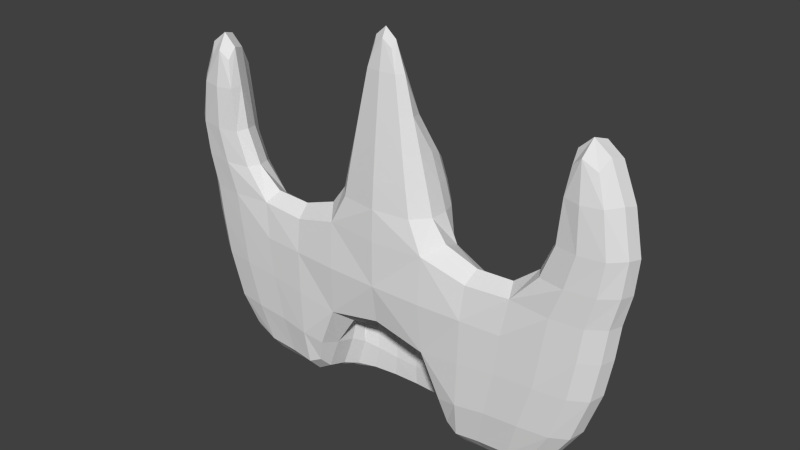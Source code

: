 # Source: drone.blend  (saved by Blender 2.69.0; exported with 4.5.12 LTS)
import bpy
from mathutils import Matrix  # noqa: F401  (used for matrix-valued properties, if any)

bpy.ops.wm.read_factory_settings(use_empty=True)
scene = bpy.context.scene
scene.name = 'Scene'

# ---- collections
col_collection_1 = bpy.data.collections.new('Collection 1'); scene.collection.children.link(col_collection_1)

# ---- materials (node trees are filled in below, after node groups)
mat_material = bpy.data.materials.new('Material')
mat_material.alpha_threshold = 0.0
mat_material.use_transparent_shadow = False
mat_material.preview_render_type = 'SHADERBALL'
mat_material.roughness = 0.5
mat_material.specular_intensity = 0.6813
mat_material.line_color = (0.0, 0.0, 0.0, 1.0)

# ---- material node trees

# ---- world
world_world = bpy.data.worlds.new('World'); scene.world = world_world
world_world.color = (0.05088, 0.05088, 0.05088)
world_world.use_sun_shadow = False
world_world.sun_shadow_jitter_overblur = 0.0
world_world.cycles.sampling_method = 'MANUAL'
world_world.cycles.sample_map_resolution = 256

# ---- meshes
me_cube_001 = bpy.data.meshes.new('Cube.001')
me_cube_001.from_pydata([(-0.0001902, -0.362, 0.9418), (-3.452, 0.4375, 2.954), (-0.0001903, 0.01772, -4.331), (-4.035, 0.01027, -2.16), (-0.0001903, -0.3895, -2.187), (-0.0001898, 0.4703, 3.958), (-0.0001901, -0.283, 3.208), (-0.9129, 0.01087, 0.9402), (-0.6235, 0.5172, 2.883), (0.9125, 0.01087, 0.9402), (-0.0001898, -0.16, 5.97), (-0.667, 0.01315, 3.193), (0.6231, 0.5172, 2.883), (0.6667, 0.01315, 3.193), (-3.698, 0.4358, 4.607), (-1.796, 0.3669, -2.203), (-2.832, -0.2673, -5.572), (-1.727, -0.3382, -2.162), (-1.793, 0.008865, -0.3561), (3.608, -0.2505, 3.57), (1.796, 0.3669, -2.203), (1.793, 0.008864, -0.3561), (1.727, -0.3382, -2.162), (3.627, 0.01332, -5.642), (4.182, 0.4392, 0.2847), (-3.174, -0.2718, -2.137), (-2.853, 0.4592, -1.967), (4.034, 0.01027, -2.16), (-3.16, 0.4419, 0.2966), (3.466, -0.2603, 0.4965), (3.173, -0.2718, -2.137), (2.831, -0.2673, -5.572), (4.24, 0.01027, 0.5122), (-3.466, -0.2603, 0.4965), (4.046, 0.4392, -1.957), (-4.24, 0.01027, 0.5122), (2.909, 0.009242, 0.5356), (-2.91, 0.009243, 0.5356), (3.602, 0.01638, 5.621), (-3.602, 0.01638, 5.621), (4.153, 0.01332, 3.673), (-3.608, -0.2505, 3.57), (3.73, 0.4375, -4.897), (-4.153, 0.01332, 3.673), (3.277, 0.01332, 3.673), (-3.277, 0.01332, 3.673), (-1.658, 0.02029, -7.873), (1.658, 0.02029, -7.873), (-2.606, 0.02, -7.724), (2.606, 0.02, -7.724), (3.451, 0.4375, 2.954), (-3.627, 0.01332, -5.642), (1.676, -0.3289, -5.807), (0.9908, 0.5317, -6.525), (-1.677, -0.3289, -5.807), (-0.991, 0.5317, -6.525), (1.174, 0.01734, -6.147), (-1.175, 0.01734, -6.147), (0.4086, 0.7358, -6.991), (-1.849, 0.5802, -6.034), (1.849, 0.5802, -6.034), (1.376, 0.5473, -8.012), (-1.376, 0.5473, -8.012), (1.463, 0.5646, -4.547), (-1.464, 0.5646, -4.547), (0.7219, 0.8684, -6.504), (0.54, 0.8021, -7.98), (0.5905, 0.8021, -5.515), (-0.0001898, 0.8271, 2.709), (-0.3913, 0.8597, 2.048), (0.3909, 0.8597, 2.048), (0.8448, 0.5865, 0.9186), (-0.8452, 0.5865, 0.9186), (0.8766, 0.6144, -1.839), (-0.0001903, 0.6199, -3.706), (-0.877, 0.6144, -1.839), (-0.0001899, 1.034, -0.3267), (-0.0001899, 1.026, 0.7445), (-0.0001898, 0.9942, 1.508), (0.5073, 0.9077, 0.8216), (-0.5077, 0.9077, 0.8216), (0.5174, 0.9229, -0.9003), (-0.0001901, 0.9226, -2.056), (-0.5178, 0.9229, -0.9003), (-0.0001897, 4.302e-11, 7.47), (-0.3644, 0.007036, 5.958), (-0.0001898, 0.1741, 5.946), (0.364, 0.007036, 5.958), (-3.517, 0.6013, -1.73), (3.734, 0.5979, 2.133), (3.309, 0.5979, -4.047), (3.658, 0.6013, 0.02999), (3.516, 0.6013, -1.73), (-3.658, 0.6013, 0.02999), (-3.734, 0.5979, 2.133), (-3.309, 0.5979, -4.047), (-2.902, 0.4448, -6.65), (-3.73, 0.4375, -4.897), (-4.046, 0.4392, -1.957), (-4.182, 0.4392, 0.2847), (4.105, 0.4375, 2.954), (2.587, 0.4638, -4.956), (3.159, 0.4419, 0.2966), (3.697, 0.4358, 4.607), (2.902, 0.4448, -6.65), (2.853, 0.4592, -1.967), (-4.105, 0.4375, 2.954), (-2.588, 0.4638, -4.956), (-0.4065, 0.7358, -6.991), (-0.7198, 0.8684, -6.504), (-0.5379, 0.8021, -7.98), (-0.5883, 0.8021, -5.515), (1.185, 0.00969, 0.1165), (0.7512, 0.558, 1.855), (-1.185, 0.00969, 0.1165), (-0.0001902, -0.3819, -0.3426), (-1.18, 0.4537, -2.112), (-0.7873, 0.01762, -4.785), (-0.9219, -0.3766, -2.181), (-0.0001903, 0.3725, -4.185), (0.7869, 0.01762, -4.785), (-0.0001904, -0.2883, -3.785), (1.18, 0.4537, -2.112), (0.9215, -0.3766, -2.181), (0.7989, 0.01212, 2.003), (0.3946, 0.482, 3.689), (-0.7992, 0.01212, 2.003), (-0.0001901, -0.3292, 2.011), (-0.66, -0.2688, 0.9414), (0.6596, -0.2688, 0.9414), (-0.9207, 0.3412, 0.9339), (0.9203, 0.3412, 0.9339), (0.5203, 0.01208, 4.511), (-0.0001898, 0.2902, 4.687), (-0.5206, 0.01208, 4.511), (-0.00019, -0.2258, 4.529), (-0.4866, -0.209, 3.204), (0.4863, -0.209, 3.204), (-0.6698, 0.2872, 3.108), (0.6694, 0.2872, 3.108), (-2.446, 0.3651, -2.144), (2.212, -0.2912, -5.648), (-2.463, -0.296, -2.144), (-2.46, 0.008635, -0.2818), (-1.689, 0.4261, -3.715), (-1.819, 0.2677, -0.8159), (-1.707, -0.3401, -3.975), (-1.751, -0.2472, -0.8097), (2.446, 0.3651, -2.144), (2.46, 0.008634, -0.2818), (2.462, -0.296, -2.144), (3.361, -0.1887, -5.573), (1.819, 0.2677, -0.8159), (1.689, 0.4261, -3.715), (1.751, -0.2472, -0.8097), (1.707, -0.3401, -3.975), (-4.118, 0.2509, -2.121), (-3.913, 0.01103, -3.761), (-3.738, -0.1937, -2.143), (-4.105, 0.01027, -0.7621), (-3.366, 0.4394, 1.463), (4.093, 0.4392, -0.7838), (-3.068, -0.2746, -3.724), (-3.266, -0.265, -0.7507), (4.118, 0.2509, -2.121), (4.105, 0.01027, -0.7621), (3.738, -0.1937, -2.143), (3.913, 0.01103, -3.761), (3.379, 0.4385, -6.193), (3.953, 0.4388, -3.304), (3.266, -0.265, -0.7507), (3.068, -0.2746, -3.724), (-3.172, 0.01078, 1.914), (3.171, 0.01078, 1.914), (-4.302, 0.01103, 1.908), (3.525, 0.4362, 4.194), (-3.628, -0.256, 1.854), (4.301, 0.01103, 1.908), (3.365, 0.4394, 1.463), (3.627, -0.256, 1.854), (3.019, -0.1947, 0.5121), (3.967, -0.1908, 0.4947), (4.305, 0.2509, 0.4689), (3.001, 0.254, 0.4896), (-3.967, -0.1908, 0.4947), (-3.019, -0.1947, 0.5121), (-3.001, 0.254, 0.4896), (-4.305, 0.2509, 0.4689), (-3.372, 0.01562, 5.134), (3.372, 0.01561, 5.134), (-3.889, 0.01562, 5.134), (-3.678, 0.2516, 5.444), (-3.552, -0.1807, 5.031), (3.888, 0.01561, 5.134), (3.678, 0.2516, 5.444), (3.551, -0.1807, 5.031), (3.319, -0.1845, 3.596), (3.95, -0.1845, 3.596), (4.207, 0.2513, 3.544), (3.361, 0.2513, 3.544), (-3.951, -0.1845, 3.596), (-3.319, -0.1845, 3.596), (-3.362, 0.2513, 3.544), (-4.207, 0.2513, 3.544), (-1.389, 0.01789, -7.486), (1.389, 0.01789, -7.486), (-2.043, 0.02189, -7.791), (-1.596, 0.3177, -8.019), (-1.654, -0.2327, -7.244), (2.042, 0.02189, -7.791), (1.596, 0.3177, -8.019), (1.654, -0.2327, -7.244), (-3.188, 0.01652, -7.173), (-2.718, 0.2638, -7.542), (-2.624, -0.1894, -7.099), (3.187, 0.01652, -7.173), (2.718, 0.2638, -7.542), (2.624, -0.1894, -7.099), (2.237, 0.4259, -5.68), (3.72, 0.2513, -5.508), (-2.213, -0.2912, -5.648), (-3.361, -0.1887, -5.573), (-3.72, 0.2513, -5.508), (-2.237, 0.4259, -5.68), (1.304, -0.2647, -5.992), (1.125, 0.3414, -6.311), (-1.304, -0.2647, -5.992), (-1.125, 0.3414, -6.311), (-1.102, 0.7131, -5.035), (1.103, 0.7131, -5.035), (-1.018, 0.7088, -7.961), (1.018, 0.7088, -7.961), (1.363, 0.7774, -6.236), (-1.363, 0.7774, -6.236), (0.7574, 0.6445, -6.761), (-0.7569, 0.6445, -6.761), (-1.043, 0.5445, -5.173), (-1.154, 0.5311, -7.753), (1.154, 0.5311, -7.753), (1.042, 0.5445, -5.173), (-1.621, 0.5678, -7.404), (-1.863, 0.5805, -4.787), (1.862, 0.5805, -4.787), (1.621, 0.5678, -7.404), (0.001598, 0.8316, -5.752), (0.001598, 0.8316, -8.006), (0.001598, 0.8873, -6.655), (0.001598, 0.776, -7.104), (0.4617, 0.7523, -7.889), (0.4338, 0.7523, -5.97), (0.7345, 0.8518, -5.675), (0.631, 0.8518, -7.454), (0.4613, 0.8879, 1.411), (-0.7134, 0.7904, -1.422), (-0.0001902, 0.7924, -2.971), (0.713, 0.7904, -1.422), (0.2518, 0.8353, 2.544), (-0.7022, 0.7682, 0.8844), (0.7019, 0.7682, 0.8844), (-0.0001898, 0.6655, 3.413), (-0.53, 0.7068, 2.527), (0.5296, 0.7068, 2.527), (-0.7516, 0.558, 1.855), (-0.395, 0.482, 3.689), (0.891, 0.6047, -0.2156), (-0.8913, 0.6047, -0.2156), (0.635, 0.6185, -3.239), (-0.6354, 0.6185, -3.239), (-0.0001899, 1.033, 0.3037), (-0.2825, 1.006, -0.4701), (-0.00019, 1.005, -1.122), (0.2821, 1.006, -0.4701), (-0.0001899, 1.013, 1.108), (-0.2706, 0.9964, 0.7638), (0.2703, 0.9964, 0.7638), (-0.0001898, 0.9414, 2.017), (-0.2129, 0.9606, 1.643), (0.2125, 0.9606, 1.643), (-0.4617, 0.8879, 1.411), (-0.2522, 0.8353, 2.544), (0.5267, 0.9192, 0.1082), (-0.5271, 0.9192, 0.1082), (0.3761, 0.9227, -1.767), (-0.3765, 0.9227, -1.767), (0.1924, 0.001759, 7.092), (-0.0001897, 0.08844, 7.089), (-0.1928, 0.001759, 7.092), (-0.0001897, -0.08493, 7.095), (-0.272, -0.1182, 5.967), (0.2716, -0.1182, 5.967), (-0.2747, 0.1323, 5.949), (0.2743, 0.1323, 5.949), (-3.162, 0.5658, -1.789), (3.161, 0.5658, -1.789), (-3.838, 0.5608, -1.786), (-3.454, 0.6004, -2.79), (-3.562, 0.6013, -0.8085), (3.838, 0.5608, -1.786), (3.562, 0.6013, -0.8085), (3.454, 0.6004, -2.79), (-3.738, 0.6004, 0.9544), (3.737, 0.6004, 0.9544), (3.942, 0.5608, 0.09366), (3.38, 0.5614, 0.09663), (-3.38, 0.5614, 0.09663), (-3.943, 0.5608, 0.09367), (-3.703, 0.5556, 3.405), (3.702, 0.5556, 3.405), (3.922, 0.5578, 2.339), (3.568, 0.5578, 2.339), (-3.569, 0.5578, 2.339), (-3.922, 0.5578, 2.339), (-3.114, 0.5579, -5.375), (3.113, 0.5579, -5.375), (2.933, 0.5644, -4.274), (3.609, 0.5578, -4.26), (-3.609, 0.5578, -4.26), (-2.934, 0.5644, -4.274), (-2.95, 0.4475, -0.7715), (-2.767, 0.4677, -3.343), (4.217, 0.4388, 1.46), (-3.91, 0.4362, 4.194), (-3.526, 0.4362, 4.194), (-2.554, 0.4541, -6.245), (-3.379, 0.4385, -6.193), (-3.954, 0.4388, -3.304), (-4.094, 0.4392, -0.7838), (-4.217, 0.4388, 1.46), (3.91, 0.4362, 4.194), (2.553, 0.4541, -6.245), (2.766, 0.4677, -3.343), (2.949, 0.4475, -0.7715), (-0.4317, 0.7523, -5.97), (-0.4596, 0.7523, -7.889), (-0.6289, 0.8518, -7.454), (-0.7324, 0.8518, -5.675), (0.9324, -0.3148, -0.2762), (-0.9327, -0.3148, -0.2762), (-0.9691, -0.3158, -4.214), (0.9687, -0.3158, -4.214), (1.137, 0.3677, -0.2554), (-1.137, 0.3677, -0.2554), (-0.9599, 0.4143, -4.299), (0.9595, 0.4143, -4.299), (0.5771, -0.2438, 2.009), (-0.5775, -0.2438, 2.009), (0.8089, 0.3192, 1.962), (-0.8093, 0.3192, 1.962), (0.3851, -0.1663, 4.525), (-0.3855, -0.1663, 4.525), (0.4434, 0.2487, 4.403), (-0.4438, 0.2487, 4.403), (-2.576, 0.2785, -0.6756), (-2.344, 0.4036, -3.862), (-2.383, -0.3007, -3.797), (-2.557, -0.2335, -0.674), (2.344, 0.4036, -3.862), (2.576, 0.2785, -0.6756), (2.557, -0.2335, -0.674), (2.382, -0.3007, -3.797), (-4.183, 0.2509, -0.7661), (-4.001, 0.251, -3.675), (-3.625, -0.1934, -3.723), (-3.815, -0.192, -0.7607), (4.0, 0.251, -3.675), (4.183, 0.2509, -0.7661), (3.814, -0.192, -0.7607), (3.624, -0.1934, -3.723), (-3.254, 0.2518, 1.83), (-3.252, -0.1897, 1.87), (3.254, 0.2518, 1.83), (3.252, -0.1897, 1.87), (-4.356, 0.251, 1.825), (-4.058, -0.1887, 1.866), (4.355, 0.251, 1.825), (4.058, -0.1888, 1.866), (-3.458, 0.2515, 4.969), (-3.387, -0.1308, 4.686), (3.458, 0.2515, 4.969), (3.387, -0.1308, 4.686), (-3.951, 0.2515, 4.969), (-3.8, -0.1308, 4.686), (3.951, 0.2515, 4.969), (3.8, -0.1308, 4.686), (-1.431, -0.1807, -7.007), (1.431, -0.1807, -7.007), (-1.329, 0.3298, -7.663), (1.329, 0.3298, -7.663), (-2.057, 0.3268, -7.583), (-2.062, -0.2046, -7.158), (2.057, 0.3268, -7.583), (2.062, -0.2046, -7.158), (-3.289, 0.2545, -7.002), (-3.07, -0.1347, -6.716), (3.289, 0.2545, -7.002), (3.069, -0.1347, -6.716), (-0.8013, 0.6628, -5.579), (0.8018, 0.6628, -5.579), (-1.382, 0.7624, -5.223), (1.383, 0.7624, -5.223), (-0.864, 0.6594, -7.811), (0.8645, 0.6594, -7.811), (-1.192, 0.7592, -7.38), (1.193, 0.7592, -7.38), (0.001598, 0.7899, -6.162), (0.001598, 0.8734, -5.906), (0.001598, 0.7899, -7.933), (0.001598, 0.8734, -7.516), (0.7305, 0.7839, -0.07056), (-0.7309, 0.7839, -0.07056), (-0.5148, 0.7919, -2.584), (0.5145, 0.7919, -2.584), (0.6329, 0.7428, 1.673), (-0.6333, 0.7428, 1.673), (0.3369, 0.6758, 3.191), (-0.3373, 0.6758, 3.191), (0.2822, 1.004, 0.2549), (-0.2826, 1.004, 0.2549), (-0.2354, 0.9839, -1.128), (0.235, 0.9839, -1.128), (0.2468, 0.9819, 1.184), (-0.2472, 0.9819, 1.184), (0.1629, 0.9187, 2.061), (-0.1633, 0.9187, 2.061), (0.1657, -0.07252, 6.802), (-0.1661, -0.07252, 6.802), (0.1669, 0.07877, 6.794), (-0.1673, 0.07877, 6.794), (-3.231, 0.5629, -0.7992), (-3.09, 0.5673, -2.928), (3.09, 0.5673, -2.928), (3.23, 0.5629, -0.7992), (-3.874, 0.5608, -0.8023), (-3.772, 0.56, -2.919), (3.771, 0.56, -2.919), (3.874, 0.5608, -0.8023), (-3.522, 0.5602, 1.082), (3.522, 0.5602, 1.082), (-3.98, 0.56, 1.081), (3.98, 0.56, 1.081), (-3.589, 0.5253, 3.339), (3.589, 0.5253, 3.339), (-3.845, 0.5253, 3.339), (3.844, 0.5253, 3.339), (-2.845, 0.5332, -5.325), (2.845, 0.5332, -5.325), (-3.385, 0.5263, -5.302), (3.385, 0.5263, -5.302)], [], [(0, 128, 337), (0, 115, 336), (0, 129, 127), (0, 127, 128), (1, 322, 376), (1, 202, 160), (1, 160, 436), (1, 310, 440), (2, 117, 342), (2, 119, 343), (2, 120, 339), (2, 121, 338), (3, 159, 360), (3, 156, 157), (3, 157, 362), (3, 158, 159), (4, 123, 336), (4, 115, 337), (4, 118, 338), (4, 121, 339), (5, 263, 133), (5, 133, 125), (5, 125, 414), (5, 259, 415), (6, 136, 345), (6, 127, 344), (6, 137, 135), (6, 135, 136), (7, 130, 341), (7, 114, 337), (7, 128, 345), (7, 126, 130), (8, 262, 138), (8, 138, 351), (8, 263, 260), (8, 260, 413), (9, 129, 336), (9, 112, 340), (9, 131, 124), (9, 124, 344), (10, 288, 349), (10, 135, 348), (10, 289, 287), (10, 287, 288), (11, 138, 347), (11, 126, 136), (11, 136, 349), (11, 134, 138), (12, 125, 350), (12, 139, 113), (12, 113, 412), (12, 261, 125), (13, 137, 124), (13, 124, 346), (13, 139, 132), (13, 132, 348), (14, 321, 191), (14, 191, 322), (14, 322, 440), (14, 306, 442), (15, 116, 342), (15, 144, 140), (15, 140, 352), (15, 145, 341), (16, 220, 162), (16, 162, 362), (16, 221, 214), (16, 214, 389), (17, 118, 337), (17, 147, 355), (17, 142, 146), (17, 146, 338), (18, 114, 341), (18, 145, 352), (18, 143, 355), (18, 147, 337), (19, 196, 179), (19, 179, 375), (19, 197, 195), (19, 195, 196), (20, 122, 340), (20, 152, 357), (20, 148, 153), (20, 153, 343), (21, 112, 336), (21, 154, 358), (21, 149, 357), (21, 152, 340), (22, 123, 339), (22, 155, 150), (22, 150, 358), (22, 154, 336), (23, 219, 364), (23, 167, 151), (23, 151, 215), (23, 215, 219), (24, 320, 374), (24, 182, 161), (24, 161, 435), (24, 302, 320), (25, 142, 163), (25, 163, 363), (25, 158, 162), (25, 162, 354), (26, 318, 140), (26, 140, 353), (26, 319, 292), (26, 292, 428), (27, 167, 164), (27, 164, 365), (27, 165, 166), (27, 166, 367), (28, 160, 368), (28, 186, 352), (28, 318, 304), (28, 304, 160), (29, 180, 358), (29, 170, 181), (29, 181, 375), (29, 179, 180), (30, 150, 359), (30, 171, 166), (30, 166, 366), (30, 170, 150), (31, 151, 367), (31, 171, 141), (31, 141, 391), (31, 217, 151), (32, 181, 366), (32, 165, 182), (32, 182, 177), (32, 177, 181), (33, 184, 163), (33, 163, 355), (33, 185, 176), (33, 176, 373), (34, 161, 164), (34, 164, 364), (34, 169, 297), (34, 297, 435), (35, 187, 159), (35, 159, 363), (35, 184, 174), (35, 174, 187), (36, 183, 357), (36, 149, 358), (36, 180, 371), (36, 173, 370), (37, 185, 355), (37, 143, 352), (37, 186, 368), (37, 172, 369), (38, 189, 379), (38, 195, 383), (38, 193, 382), (38, 194, 189), (39, 188, 191), (39, 191, 380), (39, 190, 381), (39, 192, 377), (40, 197, 177), (40, 177, 374), (40, 198, 193), (40, 193, 197), (41, 200, 373), (41, 176, 201), (41, 201, 192), (41, 192, 200), (42, 169, 219), (42, 219, 394), (42, 168, 315), (42, 315, 434), (43, 203, 372), (43, 174, 200), (43, 200, 190), (43, 190, 203), (44, 199, 370), (44, 173, 371), (44, 196, 189), (44, 189, 199), (45, 201, 369), (45, 172, 368), (45, 202, 188), (45, 188, 201), (46, 204, 384), (46, 208, 206), (46, 206, 207), (46, 207, 386), (47, 205, 387), (47, 210, 209), (47, 209, 211), (47, 211, 385), (48, 206, 214), (48, 214, 393), (48, 212, 392), (48, 213, 388), (49, 209, 390), (49, 216, 394), (49, 215, 395), (49, 217, 209), (50, 178, 199), (50, 199, 378), (50, 175, 441), (50, 309, 437), (51, 221, 157), (51, 157, 361), (51, 222, 212), (51, 212, 221), (52, 141, 359), (52, 155, 339), (52, 224, 385), (52, 211, 141), (53, 238, 225), (53, 225, 343), (53, 239, 234), (53, 234, 401), (54, 226, 338), (54, 146, 354), (54, 220, 208), (54, 208, 384), (55, 236, 342), (55, 227, 237), (55, 237, 400), (55, 235, 236), (56, 224, 339), (56, 120, 343), (56, 225, 387), (56, 205, 224), (57, 227, 342), (57, 117, 338), (57, 226, 204), (57, 204, 386), (58, 248, 234), (58, 234, 397), (58, 249, 247), (58, 247, 406), (59, 240, 223), (59, 223, 353), (59, 241, 233), (59, 233, 402), (60, 242, 356), (60, 218, 243), (60, 243, 403), (60, 232, 242), (61, 243, 390), (61, 210, 238), (61, 238, 401), (61, 231, 243), (62, 237, 207), (62, 207, 388), (62, 240, 230), (62, 230, 400), (63, 239, 153), (63, 153, 356), (63, 242, 229), (63, 229, 397), (64, 241, 353), (64, 144, 236), (64, 236, 396), (64, 228, 241), (65, 250, 399), (65, 232, 251), (65, 251, 407), (65, 246, 250), (66, 251, 403), (66, 231, 248), (66, 248, 406), (66, 245, 251), (67, 249, 229), (67, 229, 399), (67, 250, 244), (67, 244, 404), (68, 279, 259), (68, 259, 256), (68, 256, 275), (68, 275, 279), (69, 278, 260), (69, 260, 415), (69, 279, 276), (69, 276, 421), (70, 256, 414), (70, 261, 252), (70, 252, 420), (70, 277, 256), (71, 113, 346), (71, 131, 264), (71, 264, 258), (71, 258, 113), (72, 265, 130), (72, 130, 347), (72, 262, 257), (72, 257, 265), (73, 264, 122), (73, 122, 343), (73, 266, 255), (73, 255, 408), (74, 266, 343), (74, 119, 342), (74, 267, 410), (74, 254, 411), (75, 267, 342), (75, 116, 265), (75, 265, 409), (75, 253, 267), (76, 271, 419), (76, 270, 418), (76, 269, 268), (76, 268, 271), (77, 274, 416), (77, 268, 417), (77, 273, 421), (77, 272, 420), (78, 277, 272), (78, 272, 276), (78, 276, 423), (78, 275, 422), (79, 252, 412), (79, 258, 408), (79, 280, 274), (79, 274, 252), (80, 281, 409), (80, 257, 413), (80, 278, 273), (80, 273, 281), (81, 280, 255), (81, 255, 411), (81, 282, 271), (81, 271, 416), (82, 282, 254), (82, 254, 283), (82, 283, 270), (82, 270, 282), (83, 283, 410), (83, 253, 281), (83, 281, 417), (83, 269, 283), (84, 284, 426), (84, 285, 427), (84, 286, 425), (84, 287, 424), (85, 290, 351), (85, 134, 288), (85, 288, 286), (85, 286, 290), (86, 291, 350), (86, 133, 351), (86, 290, 285), (86, 285, 291), (87, 289, 132), (87, 132, 350), (87, 291, 284), (87, 284, 289), (88, 292, 429), (88, 295, 294), (88, 294, 432), (88, 296, 292), (89, 308, 301), (89, 301, 309), (89, 309, 441), (89, 307, 443), (90, 314, 299), (90, 299, 434), (90, 315, 313), (90, 313, 445), (91, 302, 298), (91, 298, 431), (91, 303, 301), (91, 301, 439), (92, 293, 298), (92, 298, 435), (92, 297, 299), (92, 299, 430), (93, 304, 428), (93, 296, 305), (93, 305, 438), (93, 300, 304), (94, 310, 300), (94, 300, 311), (94, 311, 442), (94, 306, 440), (95, 316, 433), (95, 295, 317), (95, 317, 444), (95, 312, 316), (96, 323, 388), (96, 213, 324), (96, 324, 446), (96, 312, 323), (97, 324, 392), (97, 222, 325), (97, 325, 433), (97, 316, 324), (98, 325, 361), (98, 156, 326), (98, 326, 432), (98, 294, 325), (99, 326, 187), (99, 187, 372), (99, 327, 305), (99, 305, 432), (100, 328, 382), (100, 198, 320), (100, 320, 439), (100, 308, 328), (101, 329, 390), (101, 218, 330), (101, 330, 430), (101, 314, 329), (102, 331, 357), (102, 183, 370), (102, 178, 303), (102, 303, 331), (103, 175, 194), (103, 194, 328), (103, 328, 443), (103, 307, 441), (104, 168, 216), (104, 216, 390), (104, 329, 313), (104, 313, 447), (105, 330, 356), (105, 148, 331), (105, 331, 431), (105, 293, 330), (106, 327, 203), (106, 203, 380), (106, 321, 311), (106, 311, 438), (107, 319, 223), (107, 223, 388), (107, 323, 317), (107, 317, 429), (108, 332, 396), (108, 235, 333), (108, 333, 406), (108, 247, 332), (109, 334, 233), (109, 233, 398), (109, 335, 246), (109, 246, 407), (110, 333, 230), (110, 230, 402), (110, 334, 245), (110, 245, 406), (111, 335, 398), (111, 228, 332), (111, 332, 404), (111, 244, 335), (115, 0, 337), (129, 0, 336), (129, 344, 127), (127, 345, 128), (202, 1, 376), (202, 368, 160), (310, 1, 436), (322, 1, 440), (119, 2, 342), (120, 2, 343), (121, 2, 339), (117, 2, 338), (156, 3, 360), (156, 361, 157), (158, 3, 362), (158, 363, 159), (115, 4, 336), (118, 4, 337), (121, 4, 338), (123, 4, 339), (263, 351, 133), (133, 350, 125), (259, 5, 414), (263, 5, 415), (127, 6, 345), (137, 6, 344), (137, 348, 135), (135, 349, 136), (114, 7, 341), (128, 7, 337), (126, 7, 345), (126, 347, 130), (262, 347, 138), (263, 8, 351), (263, 415, 260), (262, 8, 413), (112, 9, 336), (131, 9, 340), (131, 346, 124), (129, 9, 344), (135, 10, 349), (289, 10, 348), (289, 424, 287), (287, 425, 288), (126, 11, 347), (126, 345, 136), (134, 11, 349), (134, 351, 138), (139, 12, 350), (139, 346, 113), (261, 12, 412), (261, 414, 125), (137, 344, 124), (139, 13, 346), (139, 350, 132), (137, 13, 348), (321, 380, 191), (191, 376, 322), (306, 14, 440), (321, 14, 442), (144, 15, 342), (144, 353, 140), (145, 15, 352), (116, 15, 341), (220, 354, 162), (221, 16, 362), (221, 393, 214), (220, 16, 389), (147, 17, 337), (142, 17, 355), (142, 354, 146), (118, 17, 338), (145, 18, 341), (143, 18, 352), (147, 18, 355), (114, 18, 337), (196, 371, 179), (197, 19, 375), (197, 383, 195), (195, 379, 196), (152, 20, 340), (148, 20, 357), (148, 356, 153), (122, 20, 343), (154, 21, 336), (149, 21, 358), (152, 21, 357), (112, 21, 340), (155, 22, 339), (155, 359, 150), (154, 22, 358), (123, 22, 336), (167, 23, 364), (167, 367, 151), (151, 395, 215), (215, 394, 219), (182, 24, 374), (182, 365, 161), (302, 24, 435), (302, 439, 320), (142, 355, 163), (158, 25, 363), (158, 362, 162), (142, 25, 354), (318, 352, 140), (319, 26, 353), (319, 429, 292), (318, 26, 428), (167, 364, 164), (165, 27, 365), (165, 366, 166), (167, 27, 367), (186, 28, 368), (318, 28, 352), (318, 428, 304), (304, 436, 160), (170, 29, 358), (170, 366, 181), (179, 29, 375), (179, 371, 180), (171, 30, 359), (171, 367, 166), (170, 30, 366), (170, 358, 150), (171, 31, 367), (171, 359, 141), (217, 31, 391), (217, 395, 151), (165, 32, 366), (165, 365, 182), (182, 374, 177), (177, 375, 181), (184, 363, 163), (185, 33, 355), (185, 369, 176), (184, 33, 373), (161, 365, 164), (169, 34, 364), (169, 434, 297), (161, 34, 435), (187, 360, 159), (184, 35, 363), (184, 373, 174), (174, 372, 187), (149, 36, 357), (180, 36, 358), (173, 36, 371), (183, 36, 370), (143, 37, 355), (186, 37, 352), (172, 37, 368), (185, 37, 369), (195, 38, 379), (193, 38, 383), (194, 38, 382), (194, 378, 189), (188, 376, 191), (190, 39, 380), (192, 39, 381), (188, 39, 377), (197, 375, 177), (198, 40, 374), (198, 382, 193), (193, 383, 197), (176, 41, 373), (176, 369, 201), (201, 377, 192), (192, 381, 200), (169, 364, 219), (168, 42, 394), (168, 447, 315), (169, 42, 434), (174, 43, 372), (174, 373, 200), (200, 381, 190), (190, 380, 203), (173, 44, 370), (196, 44, 371), (196, 379, 189), (189, 378, 199), (172, 45, 369), (202, 45, 368), (202, 376, 188), (188, 377, 201), (208, 46, 384), (208, 389, 206), (206, 388, 207), (204, 46, 386), (210, 47, 387), (210, 390, 209), (209, 391, 211), (205, 47, 385), (206, 389, 214), (212, 48, 393), (213, 48, 392), (206, 48, 388), (216, 49, 390), (215, 49, 394), (217, 49, 395), (217, 391, 209), (178, 370, 199), (175, 50, 378), (309, 50, 441), (178, 50, 437), (221, 362, 157), (222, 51, 361), (222, 392, 212), (212, 393, 221), (155, 52, 359), (224, 52, 339), (211, 52, 385), (211, 391, 141), (238, 387, 225), (239, 53, 343), (239, 397, 234), (238, 53, 401), (146, 54, 338), (220, 54, 354), (220, 389, 208), (226, 54, 384), (227, 55, 342), (227, 386, 237), (235, 55, 400), (235, 396, 236), (120, 56, 339), (225, 56, 343), (205, 56, 387), (205, 385, 224), (117, 57, 342), (226, 57, 338), (226, 384, 204), (227, 57, 386), (248, 401, 234), (249, 58, 397), (249, 404, 247), (248, 58, 406), (240, 388, 223), (241, 59, 353), (241, 398, 233), (240, 59, 402), (218, 60, 356), (218, 390, 243), (232, 60, 403), (232, 399, 242), (210, 61, 390), (210, 387, 238), (231, 61, 401), (231, 403, 243), (237, 386, 207), (240, 62, 388), (240, 402, 230), (237, 62, 400), (239, 343, 153), (242, 63, 356), (242, 399, 229), (239, 63, 397), (144, 64, 353), (144, 342, 236), (228, 64, 396), (228, 398, 241), (232, 65, 399), (232, 403, 251), (246, 65, 407), (246, 405, 250), (231, 66, 403), (231, 401, 248), (245, 66, 406), (245, 407, 251), (249, 397, 229), (250, 67, 399), (250, 405, 244), (249, 67, 404), (279, 415, 259), (259, 414, 256), (256, 422, 275), (275, 423, 279), (278, 413, 260), (279, 69, 415), (279, 423, 276), (278, 69, 421), (261, 70, 414), (261, 412, 252), (277, 70, 420), (277, 422, 256), (131, 71, 346), (131, 340, 264), (264, 408, 258), (258, 412, 113), (265, 341, 130), (262, 72, 347), (262, 413, 257), (257, 409, 265), (264, 340, 122), (266, 73, 343), (266, 411, 255), (264, 73, 408), (119, 74, 343), (267, 74, 342), (254, 74, 410), (266, 74, 411), (116, 75, 342), (116, 341, 265), (253, 75, 409), (253, 410, 267), (270, 76, 419), (269, 76, 418), (269, 417, 268), (268, 416, 271), (268, 77, 416), (273, 77, 417), (272, 77, 421), (274, 77, 420), (277, 420, 272), (272, 421, 276), (275, 78, 423), (277, 78, 422), (258, 79, 412), (280, 79, 408), (280, 416, 274), (274, 420, 252), (257, 80, 409), (278, 80, 413), (278, 421, 273), (273, 417, 281), (280, 408, 255), (282, 81, 411), (282, 419, 271), (280, 81, 416), (282, 411, 254), (254, 410, 283), (283, 418, 270), (270, 419, 282), (253, 83, 410), (253, 409, 281), (269, 83, 417), (269, 418, 283), (285, 84, 426), (286, 84, 427), (287, 84, 425), (284, 84, 424), (134, 85, 351), (134, 349, 288), (288, 425, 286), (286, 427, 290), (133, 86, 350), (290, 86, 351), (290, 427, 285), (285, 426, 291), (289, 348, 132), (291, 87, 350), (291, 426, 284), (284, 424, 289), (295, 88, 429), (295, 433, 294), (296, 88, 432), (296, 428, 292), (308, 439, 301), (301, 437, 309), (307, 89, 441), (308, 89, 443), (314, 430, 299), (315, 90, 434), (315, 447, 313), (314, 90, 445), (302, 435, 298), (303, 91, 431), (303, 437, 301), (302, 91, 439), (293, 431, 298), (297, 92, 435), (297, 434, 299), (293, 92, 430), (296, 93, 428), (296, 432, 305), (300, 93, 438), (300, 436, 304), (310, 436, 300), (300, 438, 311), (306, 94, 442), (310, 94, 440), (295, 95, 433), (295, 429, 317), (312, 95, 444), (312, 446, 316), (213, 96, 388), (213, 392, 324), (312, 96, 446), (312, 444, 323), (222, 97, 392), (222, 361, 325), (316, 97, 433), (316, 446, 324), (156, 98, 361), (156, 360, 326), (294, 98, 432), (294, 433, 325), (326, 360, 187), (327, 99, 372), (327, 438, 305), (326, 99, 432), (198, 100, 382), (198, 374, 320), (308, 100, 439), (308, 443, 328), (218, 101, 390), (218, 356, 330), (314, 101, 430), (314, 445, 329), (183, 102, 357), (178, 102, 370), (178, 437, 303), (303, 431, 331), (175, 378, 194), (194, 382, 328), (307, 103, 443), (175, 103, 441), (168, 394, 216), (329, 104, 390), (329, 445, 313), (168, 104, 447), (148, 105, 356), (148, 357, 331), (293, 105, 431), (293, 430, 330), (327, 372, 203), (321, 106, 380), (321, 442, 311), (327, 106, 438), (319, 353, 223), (323, 107, 388), (323, 444, 317), (319, 107, 429), (235, 108, 396), (235, 400, 333), (247, 108, 406), (247, 404, 332), (334, 402, 233), (335, 109, 398), (335, 405, 246), (334, 109, 407), (333, 400, 230), (334, 110, 402), (334, 407, 245), (333, 110, 406), (228, 111, 398), (228, 396, 332), (244, 111, 404), (244, 405, 335)])
_uv = me_cube_001.uv_layers.new(name='Cube-mesh-map-0')
_uv.uv.foreach_set('vector', [0.5298, 0.8983, 0.7709, 0.8983, 0.8706, 0.7013, 0.5298, 0.8983, 0.5298, 0.6906, 0.1889, 0.7013, 0.5298, 0.8983, 0.2886, 0.8983, 0.5298, 1.071, 0.5298, 0.8983, 0.5298, 1.071, 0.7709, 0.8983, 1.791, 1.224, 1.818, 1.424, 1.794, 1.55, 1.791, 1.224, 1.758, 1.319, 1.76, 0.9827, 1.791, 1.224, 1.76, 0.9827, 1.817, 0.9209, 1.791, 1.224, 1.834, 1.124, 1.842, 1.286, 0.5298, 0.04541, 0.8175, -0.02799, 0.8805, 0.05072, 0.5298, 0.04541, 0.5298, 0.06907, 0.179, 0.05072, 0.5298, 0.04541, 0.242, -0.02799, 0.1756, 0.0644, 0.5298, 0.04541, 0.5298, 0.1338, 0.8839, 0.0644, 2.004, 0.3966, 2.03, 0.6227, 2.059, 0.6221, 2.004, 0.3966, 2.035, 0.4029, 1.96, 0.1377, 2.004, 0.3966, 1.96, 0.1377, 1.855, 0.1438, 2.004, 0.3966, 1.896, 0.3994, 2.03, 0.6227, 0.5298, 0.3923, 0.1929, 0.3933, 0.1889, 0.7013, 0.5298, 0.3923, 0.5298, 0.6906, 0.8706, 0.7013, 0.5298, 0.3923, 0.8667, 0.3933, 0.8839, 0.0644, 0.5298, 0.3923, 0.5298, 0.1338, 0.1756, 0.0644, 0.5298, 1.386, 0.6741, 1.343, 0.5298, 1.504, 0.5298, 1.386, 0.5298, 1.504, 0.3854, 1.343, 0.5298, 1.386, 0.3854, 1.343, 0.4065, 1.262, 0.5298, 1.386, 0.5298, 1.298, 0.653, 1.262, 0.5298, 1.265, 0.7076, 1.264, 0.7408, 1.071, 0.5298, 1.265, 0.5298, 1.071, 0.3187, 1.071, 0.5298, 1.265, 0.3519, 1.264, 0.5298, 1.479, 0.5298, 1.265, 0.5298, 1.479, 0.7076, 1.264, 0.8634, 0.8981, 0.8662, 0.8971, 0.9454, 0.7047, 0.8634, 0.8981, 0.9629, 0.7648, 0.8706, 0.7013, 0.8634, 0.8981, 0.7709, 0.8983, 0.7408, 1.071, 0.8634, 0.8981, 0.8218, 1.07, 0.8662, 0.8971, 0.7576, 1.212, 0.8044, 1.046, 0.7745, 1.249, 0.7576, 1.212, 0.7745, 1.249, 0.6919, 1.458, 0.7576, 1.212, 0.6741, 1.343, 0.7234, 1.155, 0.7576, 1.212, 0.7234, 1.155, 0.7612, 1.017, 0.1961, 0.8981, 0.2886, 0.8983, 0.1889, 0.7013, 0.1961, 0.8981, 0.09664, 0.7648, 0.1141, 0.7047, 0.1961, 0.8981, 0.1933, 0.8971, 0.2377, 1.07, 0.1961, 0.8981, 0.2377, 1.07, 0.3187, 1.071, 0.5298, 1.712, 0.6291, 1.711, 0.6706, 1.478, 0.5298, 1.712, 0.5298, 1.479, 0.3889, 1.478, 0.5298, 1.712, 0.4304, 1.711, 0.5298, 1.894, 0.5298, 1.712, 0.5298, 1.894, 0.6291, 1.711, 0.7735, 1.262, 0.7745, 1.249, 0.8255, 1.063, 0.7735, 1.262, 0.8218, 1.07, 0.7076, 1.264, 0.7735, 1.262, 0.7076, 1.264, 0.6706, 1.478, 0.7735, 1.262, 0.72, 1.476, 0.7745, 1.249, 0.3019, 1.212, 0.3854, 1.343, 0.3676, 1.458, 0.3019, 1.212, 0.285, 1.249, 0.2551, 1.046, 0.3019, 1.212, 0.2551, 1.046, 0.2983, 1.017, 0.3019, 1.212, 0.3361, 1.155, 0.3854, 1.343, 0.286, 1.262, 0.3519, 1.264, 0.2377, 1.07, 0.286, 1.262, 0.2377, 1.07, 0.234, 1.063, 0.286, 1.262, 0.285, 1.249, 0.3395, 1.476, 0.286, 1.262, 0.3395, 1.476, 0.3889, 1.478, 1.881, 1.491, 1.959, 1.424, 1.874, 1.627, 1.881, 1.491, 1.874, 1.627, 1.818, 1.424, 1.881, 1.491, 1.818, 1.424, 1.842, 1.286, 1.881, 1.491, 1.883, 1.297, 1.935, 1.286, 1.186, 0.3896, 0.9612, 0.4044, 0.8805, 0.05072, 1.186, 0.3896, 1.147, 0.1451, 1.424, 0.3992, 1.186, 0.3896, 1.424, 0.3992, 1.471, 0.6367, 1.186, 0.3896, 1.195, 0.614, 0.9454, 0.7047, 1.565, -0.1553, 1.338, -0.1675, 1.651, 0.1436, 1.565, -0.1553, 1.651, 0.1436, 1.855, 0.1438, 1.565, -0.1553, 1.758, -0.1554, 1.489, -0.4023, 1.565, -0.1553, 1.489, -0.4023, 1.284, -0.4119, 1.161, 0.3962, 0.8667, 0.3933, 0.8706, 0.7013, 1.161, 0.3962, 1.17, 0.615, 1.464, 0.637, 1.161, 0.3962, 1.43, 0.3992, 1.154, 0.1031, 1.161, 0.3962, 1.154, 0.1031, 0.8839, 0.0644, 1.185, 0.6884, 0.9629, 0.7648, 0.9454, 0.7047, 1.185, 0.6884, 1.195, 0.614, 1.471, 0.6367, 1.185, 0.6884, 1.429, 0.7004, 1.464, 0.637, 1.185, 0.6884, 1.17, 0.615, 0.8706, 0.7013, -0.7891, 1.323, -0.6834, 1.328, -0.7962, 1.046, -0.7891, 1.323, -0.7962, 1.046, -0.9535, 1.048, -0.7891, 1.323, -0.9143, 1.328, -0.7683, 1.56, -0.7891, 1.323, -0.7683, 1.56, -0.6834, 1.328, -0.1267, 0.3896, 0.09835, 0.4044, 0.1141, 0.7047, -0.1267, 0.3896, -0.1351, 0.614, -0.4118, 0.6367, -0.1267, 0.3896, -0.3643, 0.3992, -0.08757, 0.1451, -0.1267, 0.3896, -0.08757, 0.1451, 0.179, 0.05072, -0.1256, 0.6884, 0.09664, 0.7648, 0.1889, 0.7013, -0.1256, 0.6884, -0.1103, 0.615, -0.405, 0.637, -0.1256, 0.6884, -0.3694, 0.7004, -0.4118, 0.6367, -0.1256, 0.6884, -0.1351, 0.614, 0.1141, 0.7047, -0.1016, 0.3962, 0.1929, 0.3933, 0.1756, 0.0644, -0.1016, 0.3962, -0.09421, 0.1031, -0.3703, 0.3992, -0.1016, 0.3962, -0.3703, 0.3992, -0.405, 0.637, -0.1016, 0.3962, -0.1103, 0.615, 0.1889, 0.7013, -0.796, -0.1666, -0.8301, -0.1449, -0.9325, 0.1516, -0.796, -0.1666, -0.9006, 0.1377, -0.6987, -0.1554, -0.796, -0.1666, -0.6987, -0.1554, -0.6353, -0.4143, -0.796, -0.1666, -0.6353, -0.4143, -0.8301, -0.1449, -0.9988, 0.792, -1.012, 0.9822, -1.062, 1.041, -0.9988, 0.792, -1.044, 0.8218, -0.9664, 0.6192, -0.9988, 0.792, -0.9664, 0.6192, -0.8861, 0.6162, -0.9988, 0.792, -0.9113, 0.7611, -1.012, 0.9822, 1.69, 0.4003, 1.43, 0.3992, 1.724, 0.6246, 1.69, 0.4003, 1.724, 0.6246, 1.924, 0.623, 1.69, 0.4003, 1.896, 0.3994, 1.651, 0.1436, 1.69, 0.4003, 1.651, 0.1436, 1.401, 0.1318, 1.572, 0.4279, 1.608, 0.6212, 1.424, 0.3992, 1.572, 0.4279, 1.424, 0.3992, 1.386, 0.1213, 1.572, 0.4279, 1.541, 0.2052, 1.685, 0.4567, 1.572, 0.4279, 1.685, 0.4567, 1.71, 0.6167, -0.9448, 0.3966, -0.9006, 0.1377, -0.9755, 0.4029, -0.9448, 0.3966, -0.9755, 0.4029, -0.9992, 0.6221, -0.9448, 0.3966, -0.9707, 0.6227, -0.8365, 0.3994, -0.9448, 0.3966, -0.8365, 0.3994, -0.7951, 0.1438, 1.685, 0.794, 1.76, 0.9827, 1.719, 1.042, 1.685, 0.794, 1.627, 0.8252, 1.471, 0.6367, 1.685, 0.794, 1.608, 0.6212, 1.765, 0.7616, 1.685, 0.794, 1.765, 0.7616, 1.76, 0.9827, -0.737, 0.8263, -0.5738, 0.8288, -0.405, 0.637, -0.737, 0.8263, -0.6641, 0.6246, -0.9201, 0.826, -0.737, 0.8263, -0.9201, 0.826, -0.9535, 1.048, -0.737, 0.8263, -0.7962, 1.046, -0.5738, 0.8288, -0.6302, 0.4003, -0.3703, 0.3992, -0.3411, 0.1318, -0.6302, 0.4003, -0.5917, 0.1436, -0.8365, 0.3994, -0.6302, 0.4003, -0.8365, 0.3994, -0.8644, 0.623, -0.6302, 0.4003, -0.6641, 0.6246, -0.3703, 0.3992, -0.5052, -0.1553, -0.6987, -0.1554, -0.7951, 0.1438, -0.5052, -0.1553, -0.5917, 0.1436, -0.2789, -0.1675, -0.5052, -0.1553, -0.2789, -0.1675, -0.224, -0.4119, -0.5052, -0.1553, -0.4294, -0.4023, -0.6987, -0.1554, -1.02, 0.8288, -0.9201, 0.826, -0.8644, 0.623, -1.02, 0.8288, -0.9707, 0.6227, -1.044, 0.8218, -1.02, 0.8288, -1.044, 0.8218, -1.043, 1.055, -1.02, 0.8288, -1.043, 1.055, -0.9201, 0.826, 1.797, 0.8263, 1.98, 0.826, 1.724, 0.6246, 1.797, 0.8263, 1.724, 0.6246, 1.464, 0.637, 1.797, 0.8263, 1.633, 0.8288, 1.856, 1.046, 1.797, 0.8263, 1.856, 1.046, 2.013, 1.048, -0.949, 0.4295, -0.9664, 0.6192, -0.9755, 0.4029, -0.949, 0.4295, -0.9755, 0.4029, -0.9325, 0.1516, -0.949, 0.4295, -0.9152, 0.2116, -0.8731, 0.4571, -0.949, 0.4295, -0.8731, 0.4571, -0.8861, 0.6162, 2.079, 0.8288, 2.103, 0.8218, 2.03, 0.6227, 2.079, 0.8288, 2.03, 0.6227, 1.924, 0.623, 2.079, 0.8288, 1.98, 0.826, 2.102, 1.055, 2.079, 0.8288, 2.102, 1.055, 2.103, 0.8218, -0.5336, 0.8326, -0.5672, 0.8252, -0.4118, 0.6367, -0.5336, 0.8326, -0.3694, 0.7004, -0.405, 0.637, -0.5336, 0.8326, -0.5738, 0.8288, -0.6588, 1.048, -0.5336, 0.8326, -0.6295, 1.056, -0.6596, 1.042, 1.593, 0.8326, 1.633, 0.8288, 1.464, 0.637, 1.593, 0.8326, 1.429, 0.7004, 1.471, 0.6367, 1.593, 0.8326, 1.627, 0.8252, 1.719, 1.042, 1.593, 0.8326, 1.689, 1.056, 1.718, 1.048, -0.7867, 1.655, -0.7027, 1.576, -0.7082, 1.504, -0.7867, 1.655, -0.7683, 1.56, -0.8592, 1.504, -0.7867, 1.655, -0.8915, 1.576, -0.9143, 1.55, -0.7867, 1.655, -0.8145, 1.627, -0.7027, 1.576, 1.846, 1.655, 1.762, 1.576, 1.874, 1.627, 1.846, 1.655, 1.874, 1.627, 1.974, 1.55, 1.846, 1.655, 1.951, 1.576, 1.919, 1.504, 1.846, 1.655, 1.828, 1.56, 1.768, 1.504, -0.9882, 1.34, -0.9143, 1.328, -1.043, 1.055, -0.9882, 1.34, -1.043, 1.055, -1.062, 1.041, -0.9882, 1.34, -1.008, 1.319, -0.8915, 1.576, -0.9882, 1.34, -0.8915, 1.576, -0.9143, 1.328, 1.849, 1.323, 1.974, 1.328, 2.013, 1.048, 1.849, 1.323, 1.856, 1.046, 1.743, 1.328, 1.849, 1.323, 1.743, 1.328, 1.828, 1.56, 1.849, 1.323, 1.828, 1.56, 1.974, 1.328, -0.8337, -0.04603, -0.9152, 0.2116, -0.8301, -0.1449, -0.8337, -0.04603, -0.8301, -0.1449, -0.6724, -0.3866, -0.8337, -0.04603, -0.7053, -0.2557, -0.7894, 0.05702, -0.8337, -0.04603, -0.7894, 0.05702, -0.8487, 0.2739, 2.048, 1.34, 2.068, 1.319, 2.122, 1.041, 2.048, 1.34, 2.102, 1.055, 1.974, 1.328, 2.048, 1.34, 1.974, 1.328, 1.951, 1.576, 2.048, 1.34, 1.951, 1.576, 2.068, 1.319, -0.6681, 1.34, -0.6989, 1.319, -0.6596, 1.042, -0.6681, 1.34, -0.6295, 1.056, -0.6588, 1.048, -0.6681, 1.34, -0.6834, 1.328, -0.7027, 1.576, -0.6681, 1.34, -0.7027, 1.576, -0.6989, 1.319, 1.728, 1.34, 1.743, 1.328, 1.718, 1.048, 1.728, 1.34, 1.689, 1.056, 1.719, 1.042, 1.728, 1.34, 1.758, 1.319, 1.762, 1.576, 1.728, 1.34, 1.762, 1.576, 1.743, 1.328, 1.136, -0.5274, 1.038, -0.4648, 1.053, -0.3873, 1.136, -0.5274, 1.134, -0.4258, 1.276, -0.5142, 1.136, -0.5274, 1.276, -0.5142, 1.113, -0.5511, 1.136, -0.5274, 1.113, -0.5511, 1.015, -0.4934, -0.07615, -0.5274, 0.022, -0.4648, 0.04407, -0.4934, -0.07615, -0.5274, -0.05353, -0.5511, -0.2168, -0.5142, -0.07615, -0.5274, -0.2168, -0.5142, -0.0748, -0.4258, -0.07615, -0.5274, -0.0748, -0.4258, 0.006672, -0.3873, 1.482, -0.5033, 1.276, -0.5142, 1.489, -0.4023, 1.482, -0.5033, 1.489, -0.4023, 1.652, -0.3403, 1.482, -0.5033, 1.695, -0.4143, 1.732, -0.3866, 1.482, -0.5033, 1.523, -0.4739, 1.282, -0.4805, -0.4227, -0.5033, -0.2168, -0.5142, -0.2221, -0.4805, -0.4227, -0.5033, -0.4638, -0.4739, -0.6724, -0.3866, -0.4227, -0.5033, -0.6353, -0.4143, -0.5922, -0.3403, -0.4227, -0.5033, -0.4294, -0.4023, -0.2168, -0.5142, -0.7317, 1.224, -0.7004, 0.9827, -0.6989, 1.319, -0.7317, 1.224, -0.6989, 1.319, -0.7341, 1.55, -0.7317, 1.224, -0.7589, 1.424, -0.7822, 1.286, -0.7317, 1.224, -0.7745, 1.124, -0.7575, 0.9209, 1.856, -0.1666, 1.758, -0.1554, 1.96, 0.1377, 1.856, -0.1666, 1.96, 0.1377, 1.992, 0.1516, 1.856, -0.1666, 1.89, -0.1449, 1.695, -0.4143, 1.856, -0.1666, 1.695, -0.4143, 1.758, -0.1554, -0.08305, -0.1932, -0.2789, -0.1675, -0.3411, 0.1318, -0.08305, -0.1932, -0.09421, 0.1031, 0.1756, 0.0644, -0.08305, -0.1932, 0.05312, -0.2232, 0.006672, -0.3873, -0.08305, -0.1932, -0.0748, -0.4258, -0.2789, -0.1675, 0.1675, -0.3094, 0.108, -0.5081, 0.1186, -0.2748, 0.1675, -0.3094, 0.1186, -0.2748, 0.179, 0.05072, 0.1675, -0.3094, 0.1487, -0.09077, 0.2529, -0.3475, 0.1675, -0.3094, 0.2529, -0.3475, 0.2137, -0.5174, 1.143, -0.1932, 1.006, -0.2232, 0.8839, 0.0644, 1.143, -0.1932, 1.154, 0.1031, 1.401, 0.1318, 1.143, -0.1932, 1.338, -0.1675, 1.134, -0.4258, 1.143, -0.1932, 1.134, -0.4258, 1.053, -0.3873, 0.8919, -0.3094, 0.9108, -0.09077, 0.8805, 0.05072, 0.8919, -0.3094, 0.9408, -0.2748, 0.9514, -0.5081, 0.8919, -0.3094, 0.9514, -0.5081, 0.8455, -0.5174, 0.8919, -0.3094, 0.8063, -0.3475, 0.9108, -0.09077, 0.1004, -0.2482, 0.05312, -0.2232, 0.1756, 0.0644, 0.1004, -0.2482, 0.242, -0.02799, 0.179, 0.05072, 0.1004, -0.2482, 0.1186, -0.2748, 0.04407, -0.4934, 0.1004, -0.2482, 0.022, -0.4648, 0.05312, -0.2232, 0.9591, -0.2482, 0.9408, -0.2748, 0.8805, 0.05072, 0.9591, -0.2482, 0.8175, -0.02799, 0.8839, 0.0644, 0.9591, -0.2482, 1.006, -0.2232, 1.038, -0.4648, 0.9591, -0.2482, 1.038, -0.4648, 1.015, -0.4934, 0.3803, -0.3847, 0.3609, -0.5301, 0.2529, -0.3475, 0.3803, -0.3847, 0.2529, -0.3475, 0.2366, -0.1563, 0.3803, -0.3847, 0.3711, -0.2197, 0.5291, -0.4031, 0.3803, -0.3847, 0.5291, -0.4031, 0.5291, -0.5372, 1.205, -0.23, 1.122, -0.4516, 1.347, -0.1728, 1.205, -0.23, 1.347, -0.1728, 1.386, 0.1213, 1.205, -0.23, 1.211, -0.02823, 1.028, -0.2626, 1.205, -0.23, 1.028, -0.2626, 0.9655, -0.4477, -0.146, -0.23, -0.1511, -0.02823, -0.327, 0.1213, -0.146, -0.23, -0.2879, -0.1728, -0.06264, -0.4516, -0.146, -0.23, -0.06264, -0.4516, 0.09371, -0.4477, -0.146, -0.23, 0.03131, -0.2626, -0.1511, -0.02823, 0.02668, -0.5499, -0.06264, -0.4516, -0.2221, -0.4805, 0.02668, -0.5499, -0.05353, -0.5511, 0.108, -0.5081, 0.02668, -0.5499, 0.108, -0.5081, 0.2137, -0.5174, 0.02668, -0.5499, 0.1576, -0.5417, -0.06264, -0.4516, 1.033, -0.5499, 0.9514, -0.5081, 1.113, -0.5511, 1.033, -0.5499, 1.113, -0.5511, 1.282, -0.4805, 1.033, -0.5499, 1.122, -0.4516, 0.9016, -0.5417, 1.033, -0.5499, 0.9016, -0.5417, 0.8455, -0.5174, -0.005188, 0.01055, 0.1487, -0.09077, -0.08757, 0.1451, -0.005188, 0.01055, -0.08757, 0.1451, -0.327, 0.1213, -0.005188, 0.01055, -0.1511, -0.02823, 0.1266, -0.06838, -0.005188, 0.01055, 0.1266, -0.06838, 0.2366, -0.1563, 1.065, 0.01055, 1.211, -0.02823, 1.386, 0.1213, 1.065, 0.01055, 1.147, 0.1451, 0.9108, -0.09077, 1.065, 0.01055, 0.9108, -0.09077, 0.8226, -0.1563, 1.065, 0.01055, 0.9326, -0.06838, 1.211, -0.02823, 0.2658, -0.306, 0.2612, -0.172, 0.0243, -0.09875, 0.2658, -0.306, 0.03131, -0.2626, 0.2991, -0.4597, 0.2658, -0.306, 0.2991, -0.4597, 0.5291, -0.4697, 0.2658, -0.306, 0.5291, -0.3304, 0.2612, -0.172, 0.3323, -0.5447, 0.2991, -0.4597, 0.09371, -0.4477, 0.3323, -0.5447, 0.1576, -0.5417, 0.3609, -0.5301, 0.3323, -0.5447, 0.3609, -0.5301, 0.5291, -0.5372, 0.3323, -0.5447, 0.5291, -0.549, 0.2991, -0.4597, 0.3139, -0.146, 0.3711, -0.2197, 0.1266, -0.06838, 0.3139, -0.146, 0.1266, -0.06838, 0.0243, -0.09875, 0.3139, -0.146, 0.2612, -0.172, 0.5291, -0.1845, 0.3139, -0.146, 0.5291, -0.1845, 0.5291, -0.2508, 0.5298, 1.184, 0.6219, 1.157, 0.5298, 1.298, 0.5298, 1.184, 0.5298, 1.298, 0.4376, 1.157, 0.5298, 1.184, 0.4376, 1.157, 0.5298, 1.072, 0.5298, 1.184, 0.5298, 1.072, 0.6219, 1.157, 0.6727, 1.077, 0.6984, 0.9742, 0.7234, 1.155, 0.6727, 1.077, 0.7234, 1.155, 0.653, 1.262, 0.6727, 1.077, 0.6219, 1.157, 0.6075, 1.012, 0.6727, 1.077, 0.6075, 1.012, 0.62, 0.9375, 0.3868, 1.077, 0.4376, 1.157, 0.4065, 1.262, 0.3868, 1.077, 0.3361, 1.155, 0.3611, 0.9742, 0.3868, 1.077, 0.3611, 0.9742, 0.4395, 0.9375, 0.3868, 1.077, 0.452, 1.012, 0.4376, 1.157, 0.2209, 0.8946, 0.2551, 1.046, 0.234, 1.063, 0.2209, 0.8946, 0.1933, 0.8971, 0.204, 0.7111, 0.2209, 0.8946, 0.204, 0.7111, 0.2731, 0.889, 0.2209, 0.8946, 0.2731, 0.889, 0.2551, 1.046, 0.8386, 0.8946, 0.8555, 0.7111, 0.8662, 0.8971, 0.8386, 0.8946, 0.8662, 0.8971, 0.8255, 1.063, 0.8386, 0.8946, 0.8044, 1.046, 0.7864, 0.889, 0.8386, 0.8946, 0.7864, 0.889, 0.8555, 0.7111, 0.2093, 0.4486, 0.204, 0.7111, 0.09835, 0.4044, 0.2093, 0.4486, 0.09835, 0.4044, 0.179, 0.05072, 0.2093, 0.4486, 0.2976, 0.2221, 0.2691, 0.516, 0.2093, 0.4486, 0.2691, 0.516, 0.2627, 0.7346, 0.5298, 0.1466, 0.2976, 0.2221, 0.179, 0.05072, 0.5298, 0.1466, 0.5298, 0.06907, 0.8805, 0.05072, 0.5298, 0.1466, 0.7619, 0.2221, 0.7179, 0.3281, 0.5298, 0.1466, 0.5298, 0.2655, 0.3416, 0.3281, 0.8502, 0.4486, 0.7619, 0.2221, 0.8805, 0.05072, 0.8502, 0.4486, 0.9612, 0.4044, 0.8555, 0.7111, 0.8502, 0.4486, 0.8555, 0.7111, 0.7968, 0.7346, 0.8502, 0.4486, 0.7904, 0.516, 0.7619, 0.2221, 0.5298, 0.6931, 0.4266, 0.67, 0.4438, 0.5635, 0.5298, 0.6931, 0.5298, 0.5646, 0.6157, 0.5635, 0.5298, 0.6931, 0.6329, 0.67, 0.5298, 0.7951, 0.5298, 0.6931, 0.5298, 0.7951, 0.4266, 0.67, 0.5298, 0.8664, 0.4309, 0.8695, 0.4265, 0.7872, 0.5298, 0.8664, 0.5298, 0.7951, 0.633, 0.7872, 0.5298, 0.8664, 0.6286, 0.8695, 0.62, 0.9375, 0.5298, 0.8664, 0.5298, 0.9253, 0.4395, 0.9375, 0.5298, 0.9899, 0.452, 1.012, 0.5298, 0.9253, 0.5298, 0.9899, 0.5298, 0.9253, 0.6075, 1.012, 0.5298, 0.9899, 0.6075, 1.012, 0.5894, 1.079, 0.5298, 0.9899, 0.5298, 1.072, 0.4701, 1.079, 0.3443, 0.8789, 0.3611, 0.9742, 0.2983, 1.017, 0.3443, 0.8789, 0.2731, 0.889, 0.2627, 0.7346, 0.3443, 0.8789, 0.3372, 0.7635, 0.4309, 0.8695, 0.3443, 0.8789, 0.4309, 0.8695, 0.3611, 0.9742, 0.7152, 0.8789, 0.7223, 0.7635, 0.7968, 0.7346, 0.7152, 0.8789, 0.7864, 0.889, 0.7612, 1.017, 0.7152, 0.8789, 0.6984, 0.9742, 0.6286, 0.8695, 0.7152, 0.8789, 0.6286, 0.8695, 0.7223, 0.7635, 0.3406, 0.6004, 0.3372, 0.7635, 0.2691, 0.516, 0.3406, 0.6004, 0.2691, 0.516, 0.3416, 0.3281, 0.3406, 0.6004, 0.3922, 0.4601, 0.4266, 0.67, 0.3406, 0.6004, 0.4266, 0.67, 0.4265, 0.7872, 0.5298, 0.4134, 0.3922, 0.4601, 0.5298, 0.2655, 0.5298, 0.4134, 0.5298, 0.2655, 0.6673, 0.4601, 0.5298, 0.4134, 0.6673, 0.4601, 0.5298, 0.5646, 0.5298, 0.4134, 0.5298, 0.5646, 0.3922, 0.4601, 0.7189, 0.6004, 0.6673, 0.4601, 0.7179, 0.3281, 0.7189, 0.6004, 0.7904, 0.516, 0.7223, 0.7635, 0.7189, 0.6004, 0.7223, 0.7635, 0.633, 0.7872, 0.7189, 0.6004, 0.6329, 0.67, 0.6673, 0.4601, 0.5298, 1.954, 0.4594, 1.893, 0.4687, 1.845, 0.5298, 1.954, 0.5298, 1.893, 0.5908, 1.845, 0.5298, 1.954, 0.6001, 1.893, 0.5904, 1.846, 0.5298, 1.954, 0.5298, 1.894, 0.4691, 1.846, 0.6629, 1.71, 0.6301, 1.708, 0.6919, 1.458, 0.6629, 1.71, 0.72, 1.476, 0.6291, 1.711, 0.6629, 1.71, 0.6291, 1.711, 0.6001, 1.893, 0.6629, 1.71, 0.6001, 1.893, 0.6301, 1.708, 0.5298, 1.708, 0.4294, 1.708, 0.3676, 1.458, 0.5298, 1.708, 0.5298, 1.504, 0.6919, 1.458, 0.5298, 1.708, 0.6301, 1.708, 0.5298, 1.893, 0.5298, 1.708, 0.5298, 1.893, 0.4294, 1.708, 0.3966, 1.71, 0.4304, 1.711, 0.3395, 1.476, 0.3966, 1.71, 0.3395, 1.476, 0.3676, 1.458, 0.3966, 1.71, 0.4294, 1.708, 0.4594, 1.893, 0.3966, 1.71, 0.4594, 1.893, 0.4304, 1.711, 1.815, 0.4662, 1.685, 0.4567, 1.659, 0.2723, 1.815, 0.4662, 1.792, 0.2947, 1.933, 0.4571, 1.815, 0.4662, 1.933, 0.4571, 1.946, 0.6162, 1.815, 0.4662, 1.832, 0.6152, 1.685, 0.4567, -0.8351, 1.091, -0.9037, 1.124, -0.8363, 0.9004, -0.8351, 1.091, -0.8363, 0.9004, -0.7745, 1.124, -0.8351, 1.091, -0.7745, 1.124, -0.7822, 1.286, -0.8351, 1.091, -0.8236, 1.297, -0.8755, 1.286, -0.6797, 0.09137, -0.5425, 0.05461, -0.7328, 0.2947, -0.6797, 0.09137, -0.7328, 0.2947, -0.8487, 0.2739, -0.6797, 0.09137, -0.7894, 0.05702, -0.6083, -0.1235, -0.6797, 0.09137, -0.6083, -0.1235, -0.5101, -0.1153, -0.8073, 0.7508, -0.9113, 0.7611, -0.7723, 0.6152, -0.8073, 0.7508, -0.7723, 0.6152, -0.651, 0.6167, -0.8073, 0.7508, -0.7056, 0.7616, -0.8363, 0.9004, -0.8073, 0.7508, -0.8363, 0.9004, -0.925, 0.9208, -0.7556, 0.4662, -0.6258, 0.4567, -0.7723, 0.6152, -0.7556, 0.4662, -0.7723, 0.6152, -0.8861, 0.6162, -0.7556, 0.4662, -0.8731, 0.4571, -0.7328, 0.2947, -0.7556, 0.4662, -0.7328, 0.2947, -0.5997, 0.2723, 1.867, 0.7508, 1.765, 0.7616, 1.71, 0.6167, 1.867, 0.7508, 1.832, 0.6152, 1.971, 0.7611, 1.867, 0.7508, 1.971, 0.7611, 1.984, 0.9208, 1.867, 0.7508, 1.896, 0.9004, 1.765, 0.7616, 1.895, 1.091, 1.834, 1.124, 1.896, 0.9004, 1.895, 1.091, 1.896, 0.9004, 1.963, 1.124, 1.895, 1.091, 1.963, 1.124, 1.935, 1.286, 1.895, 1.091, 1.883, 1.297, 1.842, 1.286, 1.739, 0.09137, 1.849, 0.05702, 1.908, 0.2739, 1.739, 0.09137, 1.792, 0.2947, 1.602, 0.05461, 1.739, 0.09137, 1.602, 0.05461, 1.57, -0.1153, 1.739, 0.09137, 1.668, -0.1235, 1.849, 0.05702, 1.59, -0.3296, 1.463, -0.2642, 1.282, -0.4805, 1.59, -0.3296, 1.523, -0.4739, 1.765, -0.2557, 1.59, -0.3296, 1.765, -0.2557, 1.767, -0.1116, 1.59, -0.3296, 1.668, -0.1235, 1.463, -0.2642, 1.893, -0.04603, 1.765, -0.2557, 1.732, -0.3866, 1.893, -0.04603, 1.89, -0.1449, 1.975, 0.2116, 1.893, -0.04603, 1.975, 0.2116, 1.908, 0.2739, 1.893, -0.04603, 1.849, 0.05702, 1.765, -0.2557, 2.009, 0.4295, 1.975, 0.2116, 1.992, 0.1516, 2.009, 0.4295, 2.035, 0.4029, 2.026, 0.6192, 2.009, 0.4295, 2.026, 0.6192, 1.946, 0.6162, 2.009, 0.4295, 1.933, 0.4571, 1.975, 0.2116, 2.058, 0.792, 2.026, 0.6192, 2.103, 0.8218, 2.058, 0.792, 2.103, 0.8218, 2.122, 1.041, 2.058, 0.792, 2.071, 0.9822, 1.971, 0.7611, 2.058, 0.792, 1.971, 0.7611, 1.946, 0.6162, -0.9706, 1.224, -0.8993, 1.424, -0.9143, 1.55, -0.9706, 1.224, -1.008, 1.319, -1.012, 0.9822, -0.9706, 1.224, -1.012, 0.9822, -0.925, 0.9208, -0.9706, 1.224, -0.9037, 1.124, -0.8993, 1.424, -0.416, -0.05567, -0.4036, -0.2642, -0.2221, -0.4805, -0.416, -0.05567, -0.2879, -0.1728, -0.4814, 0.2052, -0.416, -0.05567, -0.4814, 0.2052, -0.5997, 0.2723, -0.416, -0.05567, -0.5425, 0.05461, -0.4036, -0.2642, -0.625, 0.794, -0.5483, 0.6212, -0.4118, 0.6367, -0.625, 0.794, -0.5672, 0.8252, -0.6596, 1.042, -0.625, 0.794, -0.7004, 0.9827, -0.7056, 0.7616, -0.625, 0.794, -0.7056, 0.7616, -0.5483, 0.6212, -0.8218, 1.491, -0.7589, 1.424, -0.8145, 1.627, -0.8218, 1.491, -0.8145, 1.627, -0.8993, 1.424, -0.8218, 1.491, -0.8993, 1.424, -0.8755, 1.286, -0.8218, 1.491, -0.8236, 1.297, -0.7822, 1.286, -0.531, -0.3296, -0.7053, -0.2557, -0.4638, -0.4739, -0.531, -0.3296, -0.4638, -0.4739, -0.2221, -0.4805, -0.531, -0.3296, -0.4036, -0.2642, -0.6083, -0.1235, -0.531, -0.3296, -0.6083, -0.1235, -0.7075, -0.1116, -0.513, 0.4279, -0.4814, 0.2052, -0.327, 0.1213, -0.513, 0.4279, -0.3643, 0.3992, -0.5483, 0.6212, -0.513, 0.4279, -0.5483, 0.6212, -0.651, 0.6167, -0.513, 0.4279, -0.6258, 0.4567, -0.4814, 0.2052, 2.03, 1.224, 2.071, 0.9822, 2.068, 1.319, 2.03, 1.224, 2.068, 1.319, 1.974, 1.55, 2.03, 1.224, 1.959, 1.424, 1.963, 1.124, 2.03, 1.224, 1.963, 1.124, 1.984, 0.9208, 1.476, -0.05567, 1.541, 0.2052, 1.347, -0.1728, 1.476, -0.05567, 1.347, -0.1728, 1.282, -0.4805, 1.476, -0.05567, 1.463, -0.2642, 1.602, 0.05461, 1.476, -0.05567, 1.602, 0.05461, 1.659, 0.2723, 0.6783, -0.3847, 0.6875, -0.2197, 0.8226, -0.1563, 0.6783, -0.3847, 0.8063, -0.3475, 0.6977, -0.5301, 0.6783, -0.3847, 0.6977, -0.5301, 0.5291, -0.5372, 0.6783, -0.3847, 0.5291, -0.4031, 0.6875, -0.2197, 0.7928, -0.306, 0.7595, -0.4597, 1.028, -0.2626, 0.7928, -0.306, 1.028, -0.2626, 1.035, -0.09875, 0.7928, -0.306, 0.7974, -0.172, 0.5291, -0.3304, 0.7928, -0.306, 0.5291, -0.3304, 0.5291, -0.4697, 0.7263, -0.5447, 0.6977, -0.5301, 0.9016, -0.5417, 0.7263, -0.5447, 0.9016, -0.5417, 0.9655, -0.4477, 0.7263, -0.5447, 0.7595, -0.4597, 0.5291, -0.549, 0.7263, -0.5447, 0.5291, -0.549, 0.5291, -0.5372, 0.7447, -0.146, 0.7974, -0.172, 1.035, -0.09875, 0.7447, -0.146, 0.9326, -0.06838, 0.6875, -0.2197, 0.7447, -0.146, 0.6875, -0.2197, 0.5291, -0.2508, 0.7447, -0.146, 0.5291, -0.1845, 0.7974, -0.172, 0.5298, 0.6906, 0.5298, 0.8983, 0.8706, 0.7013, 0.2886, 0.8983, 0.5298, 0.8983, 0.1889, 0.7013, 0.2886, 0.8983, 0.3187, 1.071, 0.5298, 1.071, 0.5298, 1.071, 0.7408, 1.071, 0.7709, 0.8983, 1.758, 1.319, 1.791, 1.224, 1.794, 1.55, 1.758, 1.319, 1.719, 1.042, 1.76, 0.9827, 1.834, 1.124, 1.791, 1.224, 1.817, 0.9209, 1.818, 1.424, 1.791, 1.224, 1.842, 1.286, 0.5298, 0.06907, 0.5298, 0.04541, 0.8805, 0.05072, 0.242, -0.02799, 0.5298, 0.04541, 0.179, 0.05072, 0.5298, 0.1338, 0.5298, 0.04541, 0.1756, 0.0644, 0.8175, -0.02799, 0.5298, 0.04541, 0.8839, 0.0644, 2.035, 0.4029, 2.004, 0.3966, 2.059, 0.6221, 2.035, 0.4029, 1.992, 0.1516, 1.96, 0.1377, 1.896, 0.3994, 2.004, 0.3966, 1.855, 0.1438, 1.896, 0.3994, 1.924, 0.623, 2.03, 0.6227, 0.5298, 0.6906, 0.5298, 0.3923, 0.1889, 0.7013, 0.8667, 0.3933, 0.5298, 0.3923, 0.8706, 0.7013, 0.5298, 0.1338, 0.5298, 0.3923, 0.8839, 0.0644, 0.1929, 0.3933, 0.5298, 0.3923, 0.1756, 0.0644, 0.6741, 1.343, 0.6919, 1.458, 0.5298, 1.504, 0.5298, 1.504, 0.3676, 1.458, 0.3854, 1.343, 0.5298, 1.298, 0.5298, 1.386, 0.4065, 1.262, 0.6741, 1.343, 0.5298, 1.386, 0.653, 1.262, 0.5298, 1.071, 0.5298, 1.265, 0.7408, 1.071, 0.3519, 1.264, 0.5298, 1.265, 0.3187, 1.071, 0.3519, 1.264, 0.3889, 1.478, 0.5298, 1.479, 0.5298, 1.479, 0.6706, 1.478, 0.7076, 1.264, 0.9629, 0.7648, 0.8634, 0.8981, 0.9454, 0.7047, 0.7709, 0.8983, 0.8634, 0.8981, 0.8706, 0.7013, 0.8218, 1.07, 0.8634, 0.8981, 0.7408, 1.071, 0.8218, 1.07, 0.8255, 1.063, 0.8662, 0.8971, 0.8044, 1.046, 0.8255, 1.063, 0.7745, 1.249, 0.6741, 1.343, 0.7576, 1.212, 0.6919, 1.458, 0.6741, 1.343, 0.653, 1.262, 0.7234, 1.155, 0.8044, 1.046, 0.7576, 1.212, 0.7612, 1.017, 0.09664, 0.7648, 0.1961, 0.8981, 0.1889, 0.7013, 0.1933, 0.8971, 0.1961, 0.8981, 0.1141, 0.7047, 0.1933, 0.8971, 0.234, 1.063, 0.2377, 1.07, 0.2886, 0.8983, 0.1961, 0.8981, 0.3187, 1.071, 0.5298, 1.479, 0.5298, 1.712, 0.6706, 1.478, 0.4304, 1.711, 0.5298, 1.712, 0.3889, 1.478, 0.4304, 1.711, 0.4691, 1.846, 0.5298, 1.894, 0.5298, 1.894, 0.5904, 1.846, 0.6291, 1.711, 0.8218, 1.07, 0.7735, 1.262, 0.8255, 1.063, 0.8218, 1.07, 0.7408, 1.071, 0.7076, 1.264, 0.72, 1.476, 0.7735, 1.262, 0.6706, 1.478, 0.72, 1.476, 0.6919, 1.458, 0.7745, 1.249, 0.285, 1.249, 0.3019, 1.212, 0.3676, 1.458, 0.285, 1.249, 0.234, 1.063, 0.2551, 1.046, 0.3361, 1.155, 0.3019, 1.212, 0.2983, 1.017, 0.3361, 1.155, 0.4065, 1.262, 0.3854, 1.343, 0.3519, 1.264, 0.3187, 1.071, 0.2377, 1.07, 0.285, 1.249, 0.286, 1.262, 0.234, 1.063, 0.285, 1.249, 0.3676, 1.458, 0.3395, 1.476, 0.3519, 1.264, 0.286, 1.262, 0.3889, 1.478, 1.959, 1.424, 1.974, 1.55, 1.874, 1.627, 1.874, 1.627, 1.794, 1.55, 1.818, 1.424, 1.883, 1.297, 1.881, 1.491, 1.842, 1.286, 1.959, 1.424, 1.881, 1.491, 1.935, 1.286, 1.147, 0.1451, 1.186, 0.3896, 0.8805, 0.05072, 1.147, 0.1451, 1.386, 0.1213, 1.424, 0.3992, 1.195, 0.614, 1.186, 0.3896, 1.471, 0.6367, 0.9612, 0.4044, 1.186, 0.3896, 0.9454, 0.7047, 1.338, -0.1675, 1.401, 0.1318, 1.651, 0.1436, 1.758, -0.1554, 1.565, -0.1553, 1.855, 0.1438, 1.758, -0.1554, 1.652, -0.3403, 1.489, -0.4023, 1.338, -0.1675, 1.565, -0.1553, 1.284, -0.4119, 1.17, 0.615, 1.161, 0.3962, 0.8706, 0.7013, 1.43, 0.3992, 1.161, 0.3962, 1.464, 0.637, 1.43, 0.3992, 1.401, 0.1318, 1.154, 0.1031, 0.8667, 0.3933, 1.161, 0.3962, 0.8839, 0.0644, 1.195, 0.614, 1.185, 0.6884, 0.9454, 0.7047, 1.429, 0.7004, 1.185, 0.6884, 1.471, 0.6367, 1.17, 0.615, 1.185, 0.6884, 1.464, 0.637, 0.9629, 0.7648, 1.185, 0.6884, 0.8706, 0.7013, -0.6834, 1.328, -0.6588, 1.048, -0.7962, 1.046, -0.9143, 1.328, -0.7891, 1.323, -0.9535, 1.048, -0.9143, 1.328, -0.8592, 1.504, -0.7683, 1.56, -0.7683, 1.56, -0.7082, 1.504, -0.6834, 1.328, -0.1351, 0.614, -0.1267, 0.3896, 0.1141, 0.7047, -0.3643, 0.3992, -0.1267, 0.3896, -0.4118, 0.6367, -0.3643, 0.3992, -0.327, 0.1213, -0.08757, 0.1451, 0.09835, 0.4044, -0.1267, 0.3896, 0.179, 0.05072, -0.1103, 0.615, -0.1256, 0.6884, 0.1889, 0.7013, -0.3694, 0.7004, -0.1256, 0.6884, -0.405, 0.637, -0.1351, 0.614, -0.1256, 0.6884, -0.4118, 0.6367, 0.09664, 0.7648, -0.1256, 0.6884, 0.1141, 0.7047, -0.09421, 0.1031, -0.1016, 0.3962, 0.1756, 0.0644, -0.09421, 0.1031, -0.3411, 0.1318, -0.3703, 0.3992, -0.1103, 0.615, -0.1016, 0.3962, -0.405, 0.637, 0.1929, 0.3933, -0.1016, 0.3962, 0.1889, 0.7013, -0.9006, 0.1377, -0.796, -0.1666, -0.9325, 0.1516, -0.9006, 0.1377, -0.7951, 0.1438, -0.6987, -0.1554, -0.6987, -0.1554, -0.5922, -0.3403, -0.6353, -0.4143, -0.6353, -0.4143, -0.6724, -0.3866, -0.8301, -0.1449, -1.044, 0.8218, -0.9988, 0.792, -1.062, 1.041, -1.044, 0.8218, -0.9992, 0.6221, -0.9664, 0.6192, -0.9113, 0.7611, -0.9988, 0.792, -0.8861, 0.6162, -0.9113, 0.7611, -0.925, 0.9208, -1.012, 0.9822, 1.43, 0.3992, 1.464, 0.637, 1.724, 0.6246, 1.896, 0.3994, 1.69, 0.4003, 1.924, 0.623, 1.896, 0.3994, 1.855, 0.1438, 1.651, 0.1436, 1.43, 0.3992, 1.69, 0.4003, 1.401, 0.1318, 1.608, 0.6212, 1.471, 0.6367, 1.424, 0.3992, 1.541, 0.2052, 1.572, 0.4279, 1.386, 0.1213, 1.541, 0.2052, 1.659, 0.2723, 1.685, 0.4567, 1.608, 0.6212, 1.572, 0.4279, 1.71, 0.6167, -0.9006, 0.1377, -0.9325, 0.1516, -0.9755, 0.4029, -0.9707, 0.6227, -0.9448, 0.3966, -0.9992, 0.6221, -0.9707, 0.6227, -0.8644, 0.623, -0.8365, 0.3994, -0.9006, 0.1377, -0.9448, 0.3966, -0.7951, 0.1438, 1.627, 0.8252, 1.685, 0.794, 1.719, 1.042, 1.608, 0.6212, 1.685, 0.794, 1.471, 0.6367, 1.608, 0.6212, 1.71, 0.6167, 1.765, 0.7616, 1.765, 0.7616, 1.817, 0.9209, 1.76, 0.9827, -0.6641, 0.6246, -0.737, 0.8263, -0.405, 0.637, -0.6641, 0.6246, -0.8644, 0.623, -0.9201, 0.826, -0.7962, 1.046, -0.737, 0.8263, -0.9535, 1.048, -0.7962, 1.046, -0.6588, 1.048, -0.5738, 0.8288, -0.5917, 0.1436, -0.6302, 0.4003, -0.3411, 0.1318, -0.5917, 0.1436, -0.7951, 0.1438, -0.8365, 0.3994, -0.6641, 0.6246, -0.6302, 0.4003, -0.8644, 0.623, -0.6641, 0.6246, -0.405, 0.637, -0.3703, 0.3992, -0.5917, 0.1436, -0.5052, -0.1553, -0.7951, 0.1438, -0.5917, 0.1436, -0.3411, 0.1318, -0.2789, -0.1675, -0.4294, -0.4023, -0.5052, -0.1553, -0.224, -0.4119, -0.4294, -0.4023, -0.5922, -0.3403, -0.6987, -0.1554, -0.9707, 0.6227, -1.02, 0.8288, -0.8644, 0.623, -0.9707, 0.6227, -0.9992, 0.6221, -1.044, 0.8218, -1.044, 0.8218, -1.062, 1.041, -1.043, 1.055, -1.043, 1.055, -0.9535, 1.048, -0.9201, 0.826, 1.98, 0.826, 1.924, 0.623, 1.724, 0.6246, 1.633, 0.8288, 1.797, 0.8263, 1.464, 0.637, 1.633, 0.8288, 1.718, 1.048, 1.856, 1.046, 1.98, 0.826, 1.797, 0.8263, 2.013, 1.048, -0.9664, 0.6192, -0.9992, 0.6221, -0.9755, 0.4029, -0.9152, 0.2116, -0.949, 0.4295, -0.9325, 0.1516, -0.9152, 0.2116, -0.8487, 0.2739, -0.8731, 0.4571, -0.9664, 0.6192, -0.949, 0.4295, -0.8861, 0.6162, 2.103, 0.8218, 2.059, 0.6221, 2.03, 0.6227, 1.98, 0.826, 2.079, 0.8288, 1.924, 0.623, 1.98, 0.826, 2.013, 1.048, 2.102, 1.055, 2.102, 1.055, 2.122, 1.041, 2.103, 0.8218, -0.3694, 0.7004, -0.5336, 0.8326, -0.4118, 0.6367, -0.5738, 0.8288, -0.5336, 0.8326, -0.405, 0.637, -0.6295, 1.056, -0.5336, 0.8326, -0.6588, 1.048, -0.5672, 0.8252, -0.5336, 0.8326, -0.6596, 1.042, 1.429, 0.7004, 1.593, 0.8326, 1.464, 0.637, 1.627, 0.8252, 1.593, 0.8326, 1.471, 0.6367, 1.689, 1.056, 1.593, 0.8326, 1.719, 1.042, 1.633, 0.8288, 1.593, 0.8326, 1.718, 1.048, -0.7683, 1.56, -0.7867, 1.655, -0.7082, 1.504, -0.8915, 1.576, -0.7867, 1.655, -0.8592, 1.504, -0.8145, 1.627, -0.7867, 1.655, -0.9143, 1.55, -0.8145, 1.627, -0.7341, 1.55, -0.7027, 1.576, 1.762, 1.576, 1.794, 1.55, 1.874, 1.627, 1.951, 1.576, 1.846, 1.655, 1.974, 1.55, 1.828, 1.56, 1.846, 1.655, 1.919, 1.504, 1.762, 1.576, 1.846, 1.655, 1.768, 1.504, -0.9143, 1.328, -0.9535, 1.048, -1.043, 1.055, -1.008, 1.319, -0.9882, 1.34, -1.062, 1.041, -1.008, 1.319, -0.9143, 1.55, -0.8915, 1.576, -0.8915, 1.576, -0.8592, 1.504, -0.9143, 1.328, 1.856, 1.046, 1.849, 1.323, 2.013, 1.048, 1.856, 1.046, 1.718, 1.048, 1.743, 1.328, 1.743, 1.328, 1.768, 1.504, 1.828, 1.56, 1.828, 1.56, 1.919, 1.504, 1.974, 1.328, -0.9152, 0.2116, -0.9325, 0.1516, -0.8301, -0.1449, -0.7053, -0.2557, -0.8337, -0.04603, -0.6724, -0.3866, -0.7053, -0.2557, -0.7075, -0.1116, -0.7894, 0.05702, -0.9152, 0.2116, -0.8337, -0.04603, -0.8487, 0.2739, 2.102, 1.055, 2.048, 1.34, 2.122, 1.041, 2.102, 1.055, 2.013, 1.048, 1.974, 1.328, 1.974, 1.328, 1.919, 1.504, 1.951, 1.576, 1.951, 1.576, 1.974, 1.55, 2.068, 1.319, -0.6295, 1.056, -0.6681, 1.34, -0.6596, 1.042, -0.6834, 1.328, -0.6681, 1.34, -0.6588, 1.048, -0.6834, 1.328, -0.7082, 1.504, -0.7027, 1.576, -0.7027, 1.576, -0.7341, 1.55, -0.6989, 1.319, 1.689, 1.056, 1.728, 1.34, 1.718, 1.048, 1.758, 1.319, 1.728, 1.34, 1.719, 1.042, 1.758, 1.319, 1.794, 1.55, 1.762, 1.576, 1.762, 1.576, 1.768, 1.504, 1.743, 1.328, 1.134, -0.4258, 1.136, -0.5274, 1.053, -0.3873, 1.134, -0.4258, 1.284, -0.4119, 1.276, -0.5142, 1.276, -0.5142, 1.282, -0.4805, 1.113, -0.5511, 1.038, -0.4648, 1.136, -0.5274, 1.015, -0.4934, -0.05353, -0.5511, -0.07615, -0.5274, 0.04407, -0.4934, -0.05353, -0.5511, -0.2221, -0.4805, -0.2168, -0.5142, -0.2168, -0.5142, -0.224, -0.4119, -0.0748, -0.4258, 0.022, -0.4648, -0.07615, -0.5274, 0.006672, -0.3873, 1.276, -0.5142, 1.284, -0.4119, 1.489, -0.4023, 1.695, -0.4143, 1.482, -0.5033, 1.652, -0.3403, 1.523, -0.4739, 1.482, -0.5033, 1.732, -0.3866, 1.276, -0.5142, 1.482, -0.5033, 1.282, -0.4805, -0.4638, -0.4739, -0.4227, -0.5033, -0.2221, -0.4805, -0.6353, -0.4143, -0.4227, -0.5033, -0.6724, -0.3866, -0.4294, -0.4023, -0.4227, -0.5033, -0.5922, -0.3403, -0.4294, -0.4023, -0.224, -0.4119, -0.2168, -0.5142, -0.7004, 0.9827, -0.6596, 1.042, -0.6989, 1.319, -0.7589, 1.424, -0.7317, 1.224, -0.7341, 1.55, -0.7745, 1.124, -0.7317, 1.224, -0.7822, 1.286, -0.7004, 0.9827, -0.7317, 1.224, -0.7575, 0.9209, 1.758, -0.1554, 1.855, 0.1438, 1.96, 0.1377, 1.89, -0.1449, 1.856, -0.1666, 1.992, 0.1516, 1.89, -0.1449, 1.732, -0.3866, 1.695, -0.4143, 1.695, -0.4143, 1.652, -0.3403, 1.758, -0.1554, -0.09421, 0.1031, -0.08305, -0.1932, -0.3411, 0.1318, 0.05312, -0.2232, -0.08305, -0.1932, 0.1756, 0.0644, -0.0748, -0.4258, -0.08305, -0.1932, 0.006672, -0.3873, -0.0748, -0.4258, -0.224, -0.4119, -0.2789, -0.1675, 0.108, -0.5081, 0.04407, -0.4934, 0.1186, -0.2748, 0.1487, -0.09077, 0.1675, -0.3094, 0.179, 0.05072, 0.1487, -0.09077, 0.2366, -0.1563, 0.2529, -0.3475, 0.108, -0.5081, 0.1675, -0.3094, 0.2137, -0.5174, 1.154, 0.1031, 1.143, -0.1932, 0.8839, 0.0644, 1.338, -0.1675, 1.143, -0.1932, 1.401, 0.1318, 1.338, -0.1675, 1.284, -0.4119, 1.134, -0.4258, 1.006, -0.2232, 1.143, -0.1932, 1.053, -0.3873, 0.9408, -0.2748, 0.8919, -0.3094, 0.8805, 0.05072, 0.9408, -0.2748, 1.015, -0.4934, 0.9514, -0.5081, 0.8063, -0.3475, 0.8919, -0.3094, 0.8455, -0.5174, 0.8063, -0.3475, 0.8226, -0.1563, 0.9108, -0.09077, 0.242, -0.02799, 0.1004, -0.2482, 0.1756, 0.0644, 0.1186, -0.2748, 0.1004, -0.2482, 0.179, 0.05072, 0.022, -0.4648, 0.1004, -0.2482, 0.04407, -0.4934, 0.022, -0.4648, 0.006672, -0.3873, 0.05312, -0.2232, 0.8175, -0.02799, 0.9591, -0.2482, 0.8805, 0.05072, 1.006, -0.2232, 0.9591, -0.2482, 0.8839, 0.0644, 1.006, -0.2232, 1.053, -0.3873, 1.038, -0.4648, 0.9408, -0.2748, 0.9591, -0.2482, 1.015, -0.4934, 0.3609, -0.5301, 0.2137, -0.5174, 0.2529, -0.3475, 0.3711, -0.2197, 0.3803, -0.3847, 0.2366, -0.1563, 0.3711, -0.2197, 0.5291, -0.2508, 0.5291, -0.4031, 0.3609, -0.5301, 0.3803, -0.3847, 0.5291, -0.5372, 1.122, -0.4516, 1.282, -0.4805, 1.347, -0.1728, 1.211, -0.02823, 1.205, -0.23, 1.386, 0.1213, 1.211, -0.02823, 1.035, -0.09875, 1.028, -0.2626, 1.122, -0.4516, 1.205, -0.23, 0.9655, -0.4477, -0.2879, -0.1728, -0.146, -0.23, -0.327, 0.1213, -0.2879, -0.1728, -0.2221, -0.4805, -0.06264, -0.4516, 0.03131, -0.2626, -0.146, -0.23, 0.09371, -0.4477, 0.03131, -0.2626, 0.0243, -0.09875, -0.1511, -0.02823, -0.05353, -0.5511, 0.02668, -0.5499, -0.2221, -0.4805, -0.05353, -0.5511, 0.04407, -0.4934, 0.108, -0.5081, 0.1576, -0.5417, 0.02668, -0.5499, 0.2137, -0.5174, 0.1576, -0.5417, 0.09371, -0.4477, -0.06264, -0.4516, 0.9514, -0.5081, 1.015, -0.4934, 1.113, -0.5511, 1.122, -0.4516, 1.033, -0.5499, 1.282, -0.4805, 1.122, -0.4516, 0.9655, -0.4477, 0.9016, -0.5417, 0.9514, -0.5081, 1.033, -0.5499, 0.8455, -0.5174, 0.1487, -0.09077, 0.179, 0.05072, -0.08757, 0.1451, -0.1511, -0.02823, -0.005188, 0.01055, -0.327, 0.1213, -0.1511, -0.02823, 0.0243, -0.09875, 0.1266, -0.06838, 0.1487, -0.09077, -0.005188, 0.01055, 0.2366, -0.1563, 1.147, 0.1451, 1.065, 0.01055, 1.386, 0.1213, 1.147, 0.1451, 0.8805, 0.05072, 0.9108, -0.09077, 0.9326, -0.06838, 1.065, 0.01055, 0.8226, -0.1563, 0.9326, -0.06838, 1.035, -0.09875, 1.211, -0.02823, 0.03131, -0.2626, 0.2658, -0.306, 0.0243, -0.09875, 0.03131, -0.2626, 0.09371, -0.4477, 0.2991, -0.4597, 0.5291, -0.3304, 0.2658, -0.306, 0.5291, -0.4697, 0.5291, -0.3304, 0.5291, -0.2093, 0.2612, -0.172, 0.1576, -0.5417, 0.3323, -0.5447, 0.09371, -0.4477, 0.1576, -0.5417, 0.2137, -0.5174, 0.3609, -0.5301, 0.5291, -0.549, 0.3323, -0.5447, 0.5291, -0.5372, 0.5291, -0.549, 0.5291, -0.4697, 0.2991, -0.4597, 0.3711, -0.2197, 0.2366, -0.1563, 0.1266, -0.06838, 0.2612, -0.172, 0.3139, -0.146, 0.0243, -0.09875, 0.2612, -0.172, 0.5291, -0.2093, 0.5291, -0.1845, 0.3711, -0.2197, 0.3139, -0.146, 0.5291, -0.2508, 0.6219, 1.157, 0.653, 1.262, 0.5298, 1.298, 0.5298, 1.298, 0.4065, 1.262, 0.4376, 1.157, 0.4376, 1.157, 0.4701, 1.079, 0.5298, 1.072, 0.5298, 1.072, 0.5894, 1.079, 0.6219, 1.157, 0.6984, 0.9742, 0.7612, 1.017, 0.7234, 1.155, 0.6219, 1.157, 0.6727, 1.077, 0.653, 1.262, 0.6219, 1.157, 0.5894, 1.079, 0.6075, 1.012, 0.6984, 0.9742, 0.6727, 1.077, 0.62, 0.9375, 0.3361, 1.155, 0.3868, 1.077, 0.4065, 1.262, 0.3361, 1.155, 0.2983, 1.017, 0.3611, 0.9742, 0.452, 1.012, 0.3868, 1.077, 0.4395, 0.9375, 0.452, 1.012, 0.4701, 1.079, 0.4376, 1.157, 0.1933, 0.8971, 0.2209, 0.8946, 0.234, 1.063, 0.1933, 0.8971, 0.1141, 0.7047, 0.204, 0.7111, 0.204, 0.7111, 0.2627, 0.7346, 0.2731, 0.889, 0.2731, 0.889, 0.2983, 1.017, 0.2551, 1.046, 0.8555, 0.7111, 0.9454, 0.7047, 0.8662, 0.8971, 0.8044, 1.046, 0.8386, 0.8946, 0.8255, 1.063, 0.8044, 1.046, 0.7612, 1.017, 0.7864, 0.889, 0.7864, 0.889, 0.7968, 0.7346, 0.8555, 0.7111, 0.204, 0.7111, 0.1141, 0.7047, 0.09835, 0.4044, 0.2976, 0.2221, 0.2093, 0.4486, 0.179, 0.05072, 0.2976, 0.2221, 0.3416, 0.3281, 0.2691, 0.516, 0.204, 0.7111, 0.2093, 0.4486, 0.2627, 0.7346, 0.5298, 0.06907, 0.5298, 0.1466, 0.179, 0.05072, 0.7619, 0.2221, 0.5298, 0.1466, 0.8805, 0.05072, 0.5298, 0.2655, 0.5298, 0.1466, 0.7179, 0.3281, 0.2976, 0.2221, 0.5298, 0.1466, 0.3416, 0.3281, 0.9612, 0.4044, 0.8502, 0.4486, 0.8805, 0.05072, 0.9612, 0.4044, 0.9454, 0.7047, 0.8555, 0.7111, 0.7904, 0.516, 0.8502, 0.4486, 0.7968, 0.7346, 0.7904, 0.516, 0.7179, 0.3281, 0.7619, 0.2221, 0.5298, 0.5646, 0.5298, 0.6931, 0.4438, 0.5635, 0.6329, 0.67, 0.5298, 0.6931, 0.6157, 0.5635, 0.6329, 0.67, 0.633, 0.7872, 0.5298, 0.7951, 0.5298, 0.7951, 0.4265, 0.7872, 0.4266, 0.67, 0.5298, 0.7951, 0.5298, 0.8664, 0.4265, 0.7872, 0.6286, 0.8695, 0.5298, 0.8664, 0.633, 0.7872, 0.5298, 0.9253, 0.5298, 0.8664, 0.62, 0.9375, 0.4309, 0.8695, 0.5298, 0.8664, 0.4395, 0.9375, 0.452, 1.012, 0.4395, 0.9375, 0.5298, 0.9253, 0.5298, 0.9253, 0.62, 0.9375, 0.6075, 1.012, 0.5298, 1.072, 0.5298, 0.9899, 0.5894, 1.079, 0.452, 1.012, 0.5298, 0.9899, 0.4701, 1.079, 0.2731, 0.889, 0.3443, 0.8789, 0.2983, 1.017, 0.3372, 0.7635, 0.3443, 0.8789, 0.2627, 0.7346, 0.3372, 0.7635, 0.4265, 0.7872, 0.4309, 0.8695, 0.4309, 0.8695, 0.4395, 0.9375, 0.3611, 0.9742, 0.7864, 0.889, 0.7152, 0.8789, 0.7968, 0.7346, 0.6984, 0.9742, 0.7152, 0.8789, 0.7612, 1.017, 0.6984, 0.9742, 0.62, 0.9375, 0.6286, 0.8695, 0.6286, 0.8695, 0.633, 0.7872, 0.7223, 0.7635, 0.3372, 0.7635, 0.2627, 0.7346, 0.2691, 0.516, 0.3922, 0.4601, 0.3406, 0.6004, 0.3416, 0.3281, 0.3922, 0.4601, 0.4438, 0.5635, 0.4266, 0.67, 0.3372, 0.7635, 0.3406, 0.6004, 0.4265, 0.7872, 0.3922, 0.4601, 0.3416, 0.3281, 0.5298, 0.2655, 0.5298, 0.2655, 0.7179, 0.3281, 0.6673, 0.4601, 0.6673, 0.4601, 0.6157, 0.5635, 0.5298, 0.5646, 0.5298, 0.5646, 0.4438, 0.5635, 0.3922, 0.4601, 0.7904, 0.516, 0.7189, 0.6004, 0.7179, 0.3281, 0.7904, 0.516, 0.7968, 0.7346, 0.7223, 0.7635, 0.6329, 0.67, 0.7189, 0.6004, 0.633, 0.7872, 0.6329, 0.67, 0.6157, 0.5635, 0.6673, 0.4601, 0.5298, 1.893, 0.5298, 1.954, 0.4687, 1.845, 0.6001, 1.893, 0.5298, 1.954, 0.5908, 1.845, 0.5298, 1.894, 0.5298, 1.954, 0.5904, 1.846, 0.4594, 1.893, 0.5298, 1.954, 0.4691, 1.846, 0.72, 1.476, 0.6629, 1.71, 0.6919, 1.458, 0.72, 1.476, 0.6706, 1.478, 0.6291, 1.711, 0.6291, 1.711, 0.5904, 1.846, 0.6001, 1.893, 0.6001, 1.893, 0.5908, 1.845, 0.6301, 1.708, 0.5298, 1.504, 0.5298, 1.708, 0.3676, 1.458, 0.6301, 1.708, 0.5298, 1.708, 0.6919, 1.458, 0.6301, 1.708, 0.5908, 1.845, 0.5298, 1.893, 0.5298, 1.893, 0.4687, 1.845, 0.4294, 1.708, 0.4304, 1.711, 0.3889, 1.478, 0.3395, 1.476, 0.4294, 1.708, 0.3966, 1.71, 0.3676, 1.458, 0.4294, 1.708, 0.4687, 1.845, 0.4594, 1.893, 0.4594, 1.893, 0.4691, 1.846, 0.4304, 1.711, 1.792, 0.2947, 1.815, 0.4662, 1.659, 0.2723, 1.792, 0.2947, 1.908, 0.2739, 1.933, 0.4571, 1.832, 0.6152, 1.815, 0.4662, 1.946, 0.6162, 1.832, 0.6152, 1.71, 0.6167, 1.685, 0.4567, -0.9037, 1.124, -0.925, 0.9208, -0.8363, 0.9004, -0.8363, 0.9004, -0.7575, 0.9209, -0.7745, 1.124, -0.8236, 1.297, -0.8351, 1.091, -0.7822, 1.286, -0.9037, 1.124, -0.8351, 1.091, -0.8755, 1.286, -0.5425, 0.05461, -0.5997, 0.2723, -0.7328, 0.2947, -0.7894, 0.05702, -0.6797, 0.09137, -0.8487, 0.2739, -0.7894, 0.05702, -0.7075, -0.1116, -0.6083, -0.1235, -0.5425, 0.05461, -0.6797, 0.09137, -0.5101, -0.1153, -0.9113, 0.7611, -0.8861, 0.6162, -0.7723, 0.6152, -0.7056, 0.7616, -0.8073, 0.7508, -0.651, 0.6167, -0.7056, 0.7616, -0.7575, 0.9209, -0.8363, 0.9004, -0.9113, 0.7611, -0.8073, 0.7508, -0.925, 0.9208, -0.6258, 0.4567, -0.651, 0.6167, -0.7723, 0.6152, -0.8731, 0.4571, -0.7556, 0.4662, -0.8861, 0.6162, -0.8731, 0.4571, -0.8487, 0.2739, -0.7328, 0.2947, -0.6258, 0.4567, -0.7556, 0.4662, -0.5997, 0.2723, 1.832, 0.6152, 1.867, 0.7508, 1.71, 0.6167, 1.832, 0.6152, 1.946, 0.6162, 1.971, 0.7611, 1.896, 0.9004, 1.867, 0.7508, 1.984, 0.9208, 1.896, 0.9004, 1.817, 0.9209, 1.765, 0.7616, 1.834, 1.124, 1.817, 0.9209, 1.896, 0.9004, 1.896, 0.9004, 1.984, 0.9208, 1.963, 1.124, 1.883, 1.297, 1.895, 1.091, 1.935, 1.286, 1.834, 1.124, 1.895, 1.091, 1.842, 1.286, 1.792, 0.2947, 1.739, 0.09137, 1.908, 0.2739, 1.792, 0.2947, 1.659, 0.2723, 1.602, 0.05461, 1.668, -0.1235, 1.739, 0.09137, 1.57, -0.1153, 1.668, -0.1235, 1.767, -0.1116, 1.849, 0.05702, 1.523, -0.4739, 1.59, -0.3296, 1.282, -0.4805, 1.523, -0.4739, 1.732, -0.3866, 1.765, -0.2557, 1.668, -0.1235, 1.59, -0.3296, 1.767, -0.1116, 1.668, -0.1235, 1.57, -0.1153, 1.463, -0.2642, 1.89, -0.1449, 1.893, -0.04603, 1.732, -0.3866, 1.89, -0.1449, 1.992, 0.1516, 1.975, 0.2116, 1.849, 0.05702, 1.893, -0.04603, 1.908, 0.2739, 1.849, 0.05702, 1.767, -0.1116, 1.765, -0.2557, 2.035, 0.4029, 2.009, 0.4295, 1.992, 0.1516, 2.035, 0.4029, 2.059, 0.6221, 2.026, 0.6192, 1.933, 0.4571, 2.009, 0.4295, 1.946, 0.6162, 1.933, 0.4571, 1.908, 0.2739, 1.975, 0.2116, 2.026, 0.6192, 2.059, 0.6221, 2.103, 0.8218, 2.071, 0.9822, 2.058, 0.792, 2.122, 1.041, 2.071, 0.9822, 1.984, 0.9208, 1.971, 0.7611, 2.026, 0.6192, 2.058, 0.792, 1.946, 0.6162, -1.008, 1.319, -0.9706, 1.224, -0.9143, 1.55, -1.008, 1.319, -1.062, 1.041, -1.012, 0.9822, -0.9037, 1.124, -0.9706, 1.224, -0.925, 0.9208, -0.9037, 1.124, -0.8755, 1.286, -0.8993, 1.424, -0.2879, -0.1728, -0.416, -0.05567, -0.2221, -0.4805, -0.2879, -0.1728, -0.327, 0.1213, -0.4814, 0.2052, -0.5425, 0.05461, -0.416, -0.05567, -0.5997, 0.2723, -0.5425, 0.05461, -0.5101, -0.1153, -0.4036, -0.2642, -0.5672, 0.8252, -0.625, 0.794, -0.4118, 0.6367, -0.7004, 0.9827, -0.625, 0.794, -0.6596, 1.042, -0.7004, 0.9827, -0.7575, 0.9209, -0.7056, 0.7616, -0.7056, 0.7616, -0.651, 0.6167, -0.5483, 0.6212, -0.7589, 1.424, -0.7341, 1.55, -0.8145, 1.627, -0.8145, 1.627, -0.9143, 1.55, -0.8993, 1.424, -0.8236, 1.297, -0.8218, 1.491, -0.8755, 1.286, -0.7589, 1.424, -0.8218, 1.491, -0.7822, 1.286, -0.7053, -0.2557, -0.6724, -0.3866, -0.4638, -0.4739, -0.4036, -0.2642, -0.531, -0.3296, -0.2221, -0.4805, -0.4036, -0.2642, -0.5101, -0.1153, -0.6083, -0.1235, -0.7053, -0.2557, -0.531, -0.3296, -0.7075, -0.1116, -0.3643, 0.3992, -0.513, 0.4279, -0.327, 0.1213, -0.3643, 0.3992, -0.4118, 0.6367, -0.5483, 0.6212, -0.6258, 0.4567, -0.513, 0.4279, -0.651, 0.6167, -0.6258, 0.4567, -0.5997, 0.2723, -0.4814, 0.2052, 2.071, 0.9822, 2.122, 1.041, 2.068, 1.319, 1.959, 1.424, 2.03, 1.224, 1.974, 1.55, 1.959, 1.424, 1.935, 1.286, 1.963, 1.124, 2.071, 0.9822, 2.03, 1.224, 1.984, 0.9208, 1.541, 0.2052, 1.386, 0.1213, 1.347, -0.1728, 1.463, -0.2642, 1.476, -0.05567, 1.282, -0.4805, 1.463, -0.2642, 1.57, -0.1153, 1.602, 0.05461, 1.541, 0.2052, 1.476, -0.05567, 1.659, 0.2723, 0.8063, -0.3475, 0.6783, -0.3847, 0.8226, -0.1563, 0.8063, -0.3475, 0.8455, -0.5174, 0.6977, -0.5301, 0.5291, -0.4031, 0.6783, -0.3847, 0.5291, -0.5372, 0.5291, -0.4031, 0.5291, -0.2508, 0.6875, -0.2197, 0.7595, -0.4597, 0.9655, -0.4477, 1.028, -0.2626, 0.7974, -0.172, 0.7928, -0.306, 1.035, -0.09875, 0.7974, -0.172, 0.5291, -0.2093, 0.5291, -0.3304, 0.7595, -0.4597, 0.7928, -0.306, 0.5291, -0.4697, 0.6977, -0.5301, 0.8455, -0.5174, 0.9016, -0.5417, 0.7595, -0.4597, 0.7263, -0.5447, 0.9655, -0.4477, 0.7595, -0.4597, 0.5291, -0.4697, 0.5291, -0.549, 0.6977, -0.5301, 0.7263, -0.5447, 0.5291, -0.5372, 0.9326, -0.06838, 0.7447, -0.146, 1.035, -0.09875, 0.9326, -0.06838, 0.8226, -0.1563, 0.6875, -0.2197, 0.5291, -0.1845, 0.7447, -0.146, 0.5291, -0.2508, 0.5291, -0.1845, 0.5291, -0.2093, 0.7974, -0.172])
me_cube_001.materials.append(mat_material)
me_cube_001.use_remesh_preserve_volume = False
me_cube_001.use_remesh_preserve_attributes = False
me_cube_001.use_mirror_vertex_groups = False
me_cube_001.update()

# ---- objects
ob_cube_001 = bpy.data.objects.new('Cube.001', me_cube_001)

# ---- transforms, parenting, visibility, modifiers, constraints
ob_cube_001.location = (0.0, 0.0, 0.0)
ob_cube_001.scale = (1.0, 1.0, 0.4425)
ob_cube_001.lineart.crease_threshold = 0.0

# ---- collection membership
col_collection_1.objects.link(ob_cube_001)

# ---- scene / render settings (as saved in the file)
scene.frame_start = 1; scene.frame_end = 250; scene.frame_set(1)
scene.render.engine = 'BLENDER_EEVEE_NEXT'
scene.render.image_settings.compression = 90
scene.render.resolution_percentage = 50
scene.render.dither_intensity = 0.0
scene.cycles.use_denoising = False
scene.cycles.samples = 10
scene.cycles.sampling_pattern = 'TABULATED_SOBOL'
scene.cycles.light_sampling_threshold = 0.0
scene.cycles.use_adaptive_sampling = False
scene.cycles.use_light_tree = False
scene.cycles.blur_glossy = 0.0
scene.cycles.volume_bounces = 1
scene.cycles.pixel_filter_type = 'GAUSSIAN'
scene.cycles.sample_clamp_indirect = 0.0
scene.view_settings.view_transform = 'Standard'
bpy.context.view_layer.update()

# ---- added for rendering (the .blend has no active camera and no usable light): camera, sun
cam_auto = bpy.data.cameras.new('AutoCamera')
cam_auto.lens = 50.0
cam_auto.sensor_width = 36.0
cam_auto.clip_end = 1000.0
ob_auto_camera = bpy.data.objects.new('AutoCamera', cam_auto)
scene.collection.objects.link(ob_auto_camera)
ob_auto_camera.location = (10.3396, -12.0857, 8.1502)
ob_auto_camera.rotation_euler = (1.09748, -7.21219e-08, 0.694738)
scene.camera = ob_auto_camera
light_auto_sun = bpy.data.lights.new('AutoSun', 'SUN')
light_auto_sun.energy = 3.0
light_auto_sun.angle = 0.0523599
ob_auto_sun = bpy.data.objects.new('AutoSun', light_auto_sun)
scene.collection.objects.link(ob_auto_sun)
ob_auto_sun.rotation_euler = (0.872665, 0.174533, 0.523599)
bpy.context.view_layer.update()
